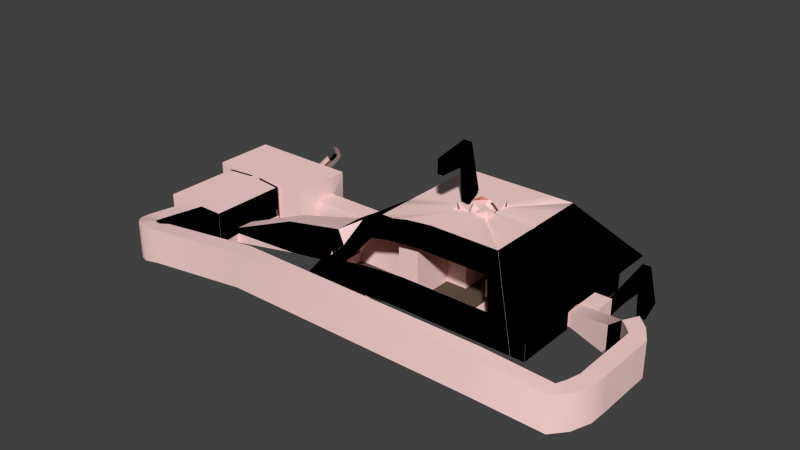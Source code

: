 # Source: BoxMap_Model_1.blend  (saved by Blender 2.72.0; exported with 4.5.12 LTS)
import bpy
from mathutils import Matrix  # noqa: F401  (used for matrix-valued properties, if any)

bpy.ops.wm.read_factory_settings(use_empty=True)
scene = bpy.context.scene
scene.name = 'Scene'

# ---- collections
col_collection_1 = bpy.data.collections.new('Collection 1'); scene.collection.children.link(col_collection_1)

# ---- materials (node trees are filled in below, after node groups)
mat_hole = bpy.data.materials.new('Hole')
mat_hole.alpha_threshold = 0.0
mat_hole.use_transparent_shadow = False
mat_hole.diffuse_color = (0.0, 0.0, 0.0, 1.0)
mat_hole.roughness = 0.5
mat_floor = bpy.data.materials.new('Floor')
mat_floor.alpha_threshold = 0.0
mat_floor.use_transparent_shadow = False
mat_floor.diffuse_color = (0.1282, 0.08694, 0.05882, 1.0)
mat_floor.roughness = 0.5
mat_column = bpy.data.materials.new('Column')
mat_column.alpha_threshold = 0.0
mat_column.use_transparent_shadow = False
mat_column.diffuse_color = (0.5173, 0.01933, 0.01724, 1.0)
mat_column.roughness = 0.5
mat_background = bpy.data.materials.new('Background')
mat_background.alpha_threshold = 0.0
mat_background.use_transparent_shadow = False
mat_background.diffuse_color = (1.0, 0.6961, 0.6729, 1.0)
mat_background.roughness = 0.5

# ---- material node trees

# ---- world
world_world = bpy.data.worlds.new('World'); scene.world = world_world
world_world.color = (0.05088, 0.05088, 0.05088)
world_world.use_sun_shadow = False
world_world.sun_shadow_jitter_overblur = 0.0
world_world.cycles.sampling_method = 'MANUAL'
world_world.cycles.sample_map_resolution = 256

# ---- meshes
me_plane = bpy.data.meshes.new('Plane')
me_plane.from_pydata([(-25.0, -27.41, 4.0), (25.0, -25.0, 4.0), (-25.0, 25.0, 4.0), (25.0, 25.0, 4.0), (-25.0, 20.0, 4.0), (-25.0, 15.0, 4.0), (-25.0, 10.0, 4.0), (-25.0, 5.0, 4.0), (-25.0, 0.0, 4.125), (-25.0, -5.0, 4.125), (-25.0, -10.0, 4.125), (-21.88, -13.74, 4.72), (-21.88, -20.35, 4.72), (-20.0, -27.41, 4.0), (-15.0, -26.12, 4.0), (-10.0, -25.53, 4.0), (-5.0, -25.0, 4.0), (0.0, -25.0, 4.0), (5.0, -25.0, 4.0), (10.0, -25.0, 4.0), (15.0, -25.0, 4.0), (20.0, -25.0, 4.0), (25.0, -20.0, 4.0), (25.0, -15.0, 4.0), (25.0, -10.0, 4.0), (25.0, -5.0, 4.0), (25.0, 0.0, 4.0), (25.0, 5.0, 4.0), (25.0, 10.0, 4.0), (25.0, 15.0, 4.0), (25.0, 20.0, 4.0), (20.0, 25.0, 4.0), (15.0, 25.0, 4.0), (10.0, 25.0, 4.0), (5.0, 25.0, 4.0), (0.0, 25.0, 4.0), (-5.0, 25.0, 4.0), (-10.0, 25.0, 4.0), (-15.0, 25.0, 4.0), (-20.0, 25.0, 4.0), (-21.17, -8.487, 8.453), (-21.16, -4.253, 8.453), (-21.16, -0.01823, 8.453), (-15.0, -10.0, 11.02), (-15.0, -5.0, 11.02), (-15.0, 0.0, 11.02), (-10.0, -20.0, 4.0), (-10.0, -15.0, 11.02), (-10.0, -10.0, 11.02), (-10.0, -5.0, 11.02), (-10.0, 0.0, 11.02), (-5.0, -20.0, 4.0), (-5.0, -15.0, 11.02), (-5.0, -10.0, 11.02), (-5.0, -5.0, 11.02), (-5.0, 0.0, 11.02), (-4.888, 3.786, 11.02), (-5.0, 10.0, 4.0), (-5.0, 15.0, 4.0), (-5.0, 20.0, 4.0), (0.0, -20.0, 4.0), (0.0, -5.0, 11.02), (0.0, 0.0, 11.02), (-0.1497, 3.786, 11.02), (0.0, 10.0, 4.0), (0.0, 15.0, 4.0), (0.0, 20.0, 4.0), (5.0, -20.0, 4.0), (5.0, -5.0, 4.0), (5.0, 0.0, 4.0), (5.0, 5.0, 4.0), (5.0, 10.0, 4.0), (5.0, 15.0, 4.0), (5.0, 20.0, 4.0), (10.0, -20.0, 4.0), (10.0, -15.0, 4.0), (10.0, -10.0, 4.0), (10.0, -5.0, 4.0), (10.0, 0.0, 4.0), (10.0, 5.0, 4.0), (10.0, 10.0, 4.0), (10.0, 15.0, 4.0), (10.0, 20.0, 4.0), (15.0, -20.0, 4.0), (15.0, -15.0, 4.0), (15.0, -10.0, 4.0), (15.0, -5.0, 4.0), (14.94, -0.05736, 3.987), (15.0, 15.0, 4.0), (15.0, 20.0, 4.0), (20.0, -20.0, 4.0), (20.0, -5.0, 4.0), (20.0, 0.0, 4.0), (20.0, 15.0, 4.0), (20.0, 20.0, 4.0), (-25.0, -25.0, 0.0), (-25.0, 25.0, 0.0), (-25.0, 20.0, 0.0), (-25.0, 15.0, 0.0), (-25.0, 10.0, 0.0), (-25.0, 5.0, 0.0), (-25.0, 0.0, 0.0), (-25.0, -10.0, 0.0), (-25.0, -15.0, 0.0), (-25.0, -20.0, 0.0), (-20.0, -25.0, 0.0), (-15.0, -25.0, 0.0), (-10.0, -25.0, 0.0), (25.0, -20.0, 0.0), (25.0, -15.0, 0.0), (25.0, -10.0, 0.0), (25.0, -5.0, 0.0), (25.0, 0.0, 0.0), (25.0, 5.0, 0.0), (25.0, 10.0, 0.0), (25.0, 15.0, 0.0), (20.0, 25.0, 0.0), (15.0, 25.0, 0.0), (10.0, 25.0, 0.0), (5.0, 25.0, 0.0), (0.0, 25.0, 0.0), (-5.0, 25.0, 0.0), (-10.0, 25.0, 0.0), (-15.0, 25.0, 0.0), (-20.0, 25.0, 0.0), (-20.0, -10.0, 0.0), (-20.0, 0.0, 0.0), (-15.0, -10.0, 0.0), (-15.0, 0.0, 0.0), (-10.0, -20.0, 0.0), (-10.0, -15.0, 0.0), (-10.0, -10.0, 0.0), (-10.0, 0.0, 0.0), (-5.0, -20.0, 0.0), (-5.0, -15.0, 0.0), (-5.0, -10.0, 0.0), (-5.0, -5.0, 0.0), (-5.0, 0.0, 0.0), (-4.888, 3.786, 0.0), (-5.0, 10.0, 0.0), (-5.0, 15.0, 0.0), (-5.0, 20.0, 0.0), (0.0, -20.0, 0.0), (0.0, -5.0, 0.0), (0.0, 0.0, 0.0), (-0.1497, 3.786, 0.0), (0.0, 10.0, 0.0), (0.0, 15.0, 0.0), (0.0, 20.0, 0.0), (5.0, -20.0, 0.0), (5.0, -5.0, 0.0), (5.0, 0.0, 0.0), (5.0, 5.0, 0.0), (5.0, 10.0, 0.0), (5.0, 15.0, 0.0), (5.0, 20.0, 0.0), (10.0, -20.0, 0.0), (10.0, -15.0, 0.0), (10.0, -10.0, 0.0), (10.0, -5.0, 0.0), (10.0, 0.0, 0.0), (10.0, 5.0, 0.0), (10.0, 10.0, 0.0), (10.0, 15.0, 0.0), (10.0, 20.0, 0.0), (15.0, -20.0, 0.0), (15.0, -15.0, 0.0), (15.0, -10.0, 0.0), (15.0, -5.0, 0.0), (14.98, -0.01735, 0.0), (15.0, 15.0, 0.0), (15.0, 20.0, 0.0), (20.0, -20.0, 0.0), (20.0, -5.0, 0.0), (20.0, 0.0, 0.0), (20.0, 15.0, 0.0), (20.0, 20.0, 0.0), (-25.07, -2.501, 3.991), (25.05, -2.501, 4.431), (-21.22, -2.136, 8.808), (-15.0, -2.5, 11.02), (-10.0, -2.5, 11.02), (-5.0, -2.5, 11.02), (0.0, -2.5, 11.02), (-0.009834, -2.501, 0.0), (20.0, 15.0, 2.0), (15.0, 25.0, 2.0), (-20.0, 25.0, 2.0), (15.0, -10.0, 2.0), (10.0, -5.0, 2.0), (25.0, -10.0, 2.0), (0.0, 10.0, 2.0), (20.0, 25.0, 2.0), (20.0, 20.0, 2.0), (-5.0, -20.0, 2.0), (-10.0, -20.0, 2.0), (15.0, -20.0, 2.0), (15.0, -15.0, 2.0), (-15.0, 25.0, 2.0), (5.0, 10.0, 2.0), (25.0, -15.0, 2.0), (15.0, 20.0, 2.0), (-25.0, -0.3308, 2.0), (-10.0, -25.0, 2.0), (15.0, 15.0, 2.0), (-10.0, 25.0, 2.0), (-5.0, 25.0, 2.0), (-25.0, 5.0, 2.0), (10.0, 20.0, 2.0), (5.0, 20.0, 2.0), (25.0, 15.0, 2.0), (10.0, -10.0, 2.0), (25.0, -5.0, 2.0), (-15.0, -25.0, 2.0), (-25.0, -10.0, 2.0), (5.0, 0.0, 2.0), (5.0, -5.0, 2.0), (28.99, 11.49, 3.695), (0.0, 20.0, 2.0), (-25.0, 10.0, 2.0), (10.0, -15.0, 2.0), (10.0, -20.0, 2.0), (25.0, 10.0, 2.0), (-20.0, -25.0, 2.0), (-25.0, -25.0, 2.0), (0.0, 25.0, 2.0), (15.0, -5.0, 2.0), (20.0, -5.0, 2.0), (-25.0, 15.0, 2.0), (-5.0, 20.0, 2.0), (25.0, 5.0, 2.0), (27.59, 11.49, 0.3481), (5.0, -20.0, 2.0), (0.0, -20.0, 2.0), (-25.0, -20.0, 2.0), (-25.0, -15.0, 2.0), (10.0, 0.0, 2.0), (10.0, 10.0, 2.0), (10.0, 15.0, 2.0), (5.0, 25.0, 2.0), (10.0, 25.0, 2.0), (5.0, 15.0, 2.0), (0.0, 15.0, 2.0), (-5.0, 15.0, 2.0), (-5.0, 10.0, 2.0), (-25.0, 20.0, 2.0), (-25.0, 25.0, 2.0), (5.0, 5.0, 2.0), (10.0, 5.0, 2.0), (25.0, -20.0, 2.0), (20.0, -20.0, 2.0), (-47.32, 5.0, 4.0), (-47.32, 0.0, 4.0), (-47.32, 5.0, -1.019), (-47.32, 0.0, -1.019), (-47.32, -0.3308, 2.0), (-47.32, 5.0, 2.0), (-61.8, 9.808, -2.0), (-61.01, -5.406, -2.0), (-61.01, -5.406, 2.0), (-61.01, -5.406, 7.737), (-60.62, 9.808, 7.737), (-60.62, 9.808, 2.0), (-48.49, 9.808, 7.737), (-48.49, -4.852, 7.737), (-48.49, 9.808, -2.0), (-48.49, -4.852, -2.0), (-48.49, -4.852, 2.0), (-48.49, 9.808, 2.0), (-75.11, 9.808, 7.737), (-75.11, -4.852, 7.737), (-75.11, 9.808, -2.0), (-75.11, -4.852, -2.0), (-75.11, -4.852, 2.0), (-75.11, 9.808, 2.0), (-63.71, -5.406, -2.0), (-63.71, -5.406, 7.737), (-63.39, 9.808, 2.0), (-63.39, 9.808, 7.737), (-63.71, -5.406, 2.0), (-64.35, 9.808, -2.0), (-54.53, -24.55, -2.0), (-54.53, -24.55, 2.0), (-54.53, -24.55, 7.737), (-70.19, -24.55, -2.0), (-70.19, -24.55, 7.737), (-70.19, -24.55, 2.0), (-70.19, -6.206, -2.0), (-70.19, -6.206, 2.0), (-70.19, -6.206, 7.737), (-54.53, -6.206, 2.0), (-54.53, -6.206, -2.0), (-54.53, -6.206, 7.737), (-70.19, -15.1, 2.0), (-70.19, -15.1, 7.737), (-55.03, -15.1, -2.0), (-54.53, -15.1, 7.737), (-70.19, -15.1, -2.0), (-54.53, -15.1, 2.0), (-70.19, -18.99, 2.0), (-70.19, -18.99, 7.737), (-55.03, -18.99, -2.0), (-54.53, -18.99, 7.737), (-70.19, -18.99, -2.0), (-54.53, -18.99, 2.0), (-37.15, -15.1, 1.512), (-37.65, -15.1, 9.14), (-37.15, -18.99, 1.512), (-37.65, -18.99, 9.14), (-62.65, -4.852, 7.737), (-21.88, -13.74, 12.98), (-21.87, -20.34, 12.98), (-13.49, -15.95, 17.39), (13.49, -13.54, 17.39), (-13.49, 13.43, 17.39), (13.49, 13.43, 17.39), (-13.49, 10.74, 17.39), (-13.49, 8.039, 17.39), (-13.49, 5.341, 17.39), (-13.49, 2.643, 17.39), (-13.49, -0.05481, 17.39), (-13.49, -2.753, 17.39), (-13.49, -5.451, 17.39), (-13.49, -8.148, 17.39), (-13.49, -10.85, 17.39), (-10.79, -15.95, 17.39), (-8.094, -14.66, 17.39), (-5.396, -14.07, 17.39), (-2.698, -13.54, 17.39), (0.0, -13.54, 17.39), (2.698, -13.54, 17.39), (5.396, -13.54, 17.39), (8.094, -13.54, 17.39), (10.79, -13.54, 17.39), (13.49, -10.85, 17.39), (13.49, -8.148, 17.39), (13.49, -5.451, 17.39), (13.49, -2.753, 17.39), (13.49, -0.05481, 17.39), (13.49, 2.643, 17.39), (13.49, 5.341, 17.39), (13.49, 8.039, 17.39), (13.49, 10.74, 17.39), (10.79, 13.43, 17.39), (8.094, 13.43, 17.39), (5.396, 13.43, 17.39), (2.698, 13.43, 17.39), (0.0, 13.43, 17.39), (-2.698, 13.43, 17.39), (-5.396, 13.43, 17.39), (-8.094, 13.43, 17.39), (-10.79, 13.43, 17.39), (-13.49, -1.404, 17.39), (13.51, -1.402, 17.29), (-3.669, -3.771, 15.93), (3.669, -3.771, 15.93), (-3.669, 3.568, 15.93), (3.669, 3.568, 15.93), (-3.669, 2.834, 17.4), (-3.669, 2.1, 17.4), (-3.669, 1.366, 17.4), (-3.669, 0.6322, 17.4), (-3.669, -0.1016, 17.4), (-3.669, -0.8789, 17.4), (-3.669, -1.569, 17.4), (-3.669, -2.303, 17.4), (-3.669, -3.037, 17.4), (-2.935, -3.771, 17.4), (-2.201, -3.771, 17.4), (-1.468, -3.771, 17.4), (-0.7338, -3.771, 17.4), (0.0, -3.771, 17.4), (0.7338, -3.771, 17.4), (1.468, -3.771, 17.4), (2.201, -3.771, 17.4), (2.935, -3.771, 17.4), (3.669, -3.037, 17.4), (3.669, -2.303, 17.4), (3.669, -1.569, 17.4), (3.669, -0.8354, 17.4), (3.669, -0.1016, 17.4), (3.669, 0.6322, 17.4), (3.669, 1.366, 17.4), (3.669, 2.1, 17.4), (3.669, 2.834, 17.4), (2.935, 3.568, 17.4), (2.201, 3.568, 17.4), (1.468, 3.568, 17.4), (0.7338, 3.568, 17.4), (0.0, 3.568, 17.4), (-0.7338, 3.568, 17.4), (-1.468, 3.568, 17.4), (-2.201, 3.568, 17.4), (-2.935, 3.568, 17.4), (-3.669, -0.4685, 17.4), (3.668, -0.4648, 17.3), (-19.23, -0.02741, 10.69), (-19.24, 3.822, 10.69), (19.24, -3.876, 10.69), (19.24, -7.725, 10.69), (11.55, 19.22, 10.69), (15.4, 19.22, 10.69), (-15.4, 19.22, 10.69), (-11.55, 19.22, 10.69), (19.24, -15.42, 10.69), (19.24, -19.27, 10.69), (-19.24, 11.52, 10.69), (-19.24, 15.37, 10.69), (19.24, 11.52, 10.69), (19.24, 7.67, 10.69), (-3.849, 19.22, 10.69), (0.0, 19.22, 10.69), (19.24, 19.22, 10.69), (19.24, 15.37, 10.69), (19.24, -0.02741, 10.69), (19.28, -1.952, 11.01), (-19.23, -3.876, 10.69), (-19.23, -1.952, 11.13), (7.698, 19.22, 10.69), (-19.24, 7.67, 10.69), (19.24, -11.57, 10.69), (-15.4, -21.68, 10.69), (-19.23, -21.67, 10.69), (-7.698, 19.22, 10.69), (-19.24, 19.22, 10.69), (-19.24, -7.725, 10.69), (19.24, 3.822, 10.69), (-62.31, 9.808, 7.737), (3.849, 19.22, 10.69), (15.4, -19.27, 10.69), (-62.31, 9.808, 2.0), (-64.07, -24.55, -2.0), (-64.07, -24.55, 7.737), (-64.07, -24.55, 2.0), (-64.07, -5.652, 7.737), (-63.71, -6.026, -2.0), (-64.07, -15.1, 7.737), (-64.07, -18.99, 7.737), (-62.01, -4.852, 7.737), (-61.64, 9.808, 2.0), (-60.31, -24.55, -2.0), (-60.31, -24.55, 7.737), (-61.01, -6.026, -2.0), (-61.64, 9.808, 7.737), (-60.31, -24.55, 2.0), (-60.31, -5.652, 7.737), (-60.31, -15.1, 7.737), (-60.31, -18.99, 7.737), (-64.07, -36.21, 0.9606), (-64.07, -36.21, 9.07), (-64.07, -36.21, 4.849), (-60.31, -36.21, 0.9778), (-60.31, -36.21, 9.07), (-60.31, -36.21, 4.849), (-63.63, -38.58, 1.257), (-63.63, -38.58, 9.366), (-63.63, -38.58, 5.146), (-59.94, -37.85, 1.274), (-59.94, -37.85, 9.366), (-59.94, -37.85, 5.146), (-61.81, -40.62, 2.108), (-61.81, -40.62, 10.22), (-61.81, -40.62, 5.997), (-58.52, -38.79, 2.125), (-58.52, -38.79, 10.22), (-58.52, -38.79, 5.997), (-59.6, -42.47, 2.474), (-59.6, -42.47, 10.58), (-59.6, -42.47, 6.363), (-57.26, -39.53, 2.491), (-57.26, -39.53, 10.58), (-57.26, -39.53, 6.363), (-16.92, 3.346, 13.39), (16.92, -6.808, 13.39), (-10.15, -18.08, 13.39), (13.54, 16.89, 13.39), (-10.15, 16.89, 13.39), (16.92, -16.96, 13.39), (-16.92, 13.5, 13.39), (16.92, 6.731, 13.39), (0.0, 16.89, 13.39), (16.92, 13.5, 13.39), (3.385, -16.96, 13.39), (16.96, -1.73, 13.66), (-16.91, -1.731, 13.77), (-16.91, -19.36, 13.39), (-16.91, -0.03845, 13.39), (16.92, -3.423, 13.39), (-6.77, -17.49, 13.39), (10.15, 16.89, 13.39), (-13.54, 16.89, 13.39), (16.92, -13.58, 13.39), (-16.92, 10.12, 13.39), (16.92, 10.12, 13.39), (-3.385, 16.89, 13.39), (16.92, 16.89, 13.39), (6.77, -16.96, 13.39), (16.92, -0.03845, 13.39), (-16.91, -3.423, 13.39), (6.77, 16.89, 13.39), (-3.385, -16.96, 13.39), (-16.92, 6.731, 13.39), (16.92, -10.19, 13.39), (-13.54, -19.37, 13.39), (-6.77, 16.89, 13.39), (-16.92, 16.89, 13.39), (10.15, -16.96, 13.39), (-16.92, -6.808, 13.39), (16.92, 3.346, 13.39), (0.0, -16.96, 13.39), (3.385, 16.89, 13.39), (13.54, -16.96, 13.39), (-18.5, -11.49, 14.76), (-18.49, -16.51, 14.76), (15.0, 25.0, 1.33), (-20.0, 25.0, 1.33), (25.0, -10.0, 1.33), (20.0, 25.0, 1.33), (-5.0, -20.0, 1.33), (15.0, -20.0, 1.33), (-15.0, 25.0, 1.33), (5.0, 10.0, 1.33), (25.0, -15.0, 1.33), (-25.0, -0.22, 1.33), (-10.0, -25.0, 1.33), (-10.0, 25.0, 1.33), (-25.0, 5.0, 1.33), (10.0, 20.0, 1.33), (25.0, 15.0, 1.33), (10.0, -10.0, 1.33), (-15.0, -25.0, 1.33), (-25.0, -10.0, 1.33), (5.0, 0.0, 1.33), (27.59, 11.21, 0.3481), (0.0, 20.0, 1.33), (-25.0, 10.0, 1.33), (10.0, -15.0, 1.33), (25.0, 10.0, 1.33), (-20.0, -25.0, 1.33), (0.0, 25.0, 1.33), (15.0, -5.0, 1.33), (-25.0, 15.0, 1.33), (-5.0, 20.0, 1.33), (25.0, 5.0, 1.33), (5.0, -20.0, 1.33), (-25.0, -20.0, 1.33), (10.0, 10.0, 1.33), (5.0, 25.0, 1.33), (5.0, 15.0, 1.33), (-5.0, 15.0, 1.33), (-25.0, 20.0, 1.33), (5.0, 5.0, 1.33), (25.0, -20.0, 1.33), (20.0, 15.0, 1.33), (15.0, -10.0, 1.33), (10.0, -5.0, 1.33), (0.0, 10.0, 1.33), (20.0, 20.0, 1.33), (-10.0, -20.0, 1.33), (15.0, -15.0, 1.33), (15.0, 20.0, 1.33), (15.0, 15.0, 1.33), (-5.0, 25.0, 1.33), (5.0, 20.0, 1.33), (25.0, -5.0, 1.33), (5.0, -5.0, 1.33), (10.0, -20.0, 1.33), (-25.0, -25.0, 1.33), (20.0, -5.0, 1.33), (28.99, 11.21, 3.695), (0.0, -20.0, 1.33), (-25.0, -15.0, 1.33), (10.0, 0.0, 1.33), (10.0, 15.0, 1.33), (10.0, 25.0, 1.33), (0.0, 15.0, 1.33), (-5.0, 10.0, 1.33), (-25.0, 25.0, 1.33), (10.0, 5.0, 1.33), (20.0, -20.0, 1.33), (-47.32, -0.22, 0.989), (-47.32, 5.0, 0.989), (-48.49, -4.852, 0.4202), (-48.49, 9.808, 0.4202), (-75.11, -4.852, 0.07885), (-75.11, 9.808, 0.07885), (-61.02, 9.808, 0.2495), (-61.01, -5.406, 0.2495), (-63.71, 9.808, 0.2169), (-63.71, -5.406, 0.2169), (-54.53, -24.55, 0.2495), (-70.19, -24.55, 0.2169), (-70.19, -6.206, 0.2169), (-54.53, -6.206, 0.2495), (-70.19, -15.1, 0.2169), (-54.7, -15.1, 0.4823), (-70.19, -18.99, 0.2169), (-54.7, -18.99, 0.4823), (-37.48, -15.1, 6.586), (-37.48, -18.99, 6.586), (-25.01, -27.41, 4.0), (21.17, -4.253, 8.453), (-8.469, -21.72, 8.453), (12.7, 21.15, 8.453), (-16.94, 21.15, 8.453), (21.17, -16.96, 8.453), (-21.17, 12.68, 8.453), (21.17, 12.68, 8.453), (-4.234, 21.15, 8.453), (21.17, 21.15, 8.453), (8.469, -21.19, 8.453), (21.17, -0.01823, 8.453), (-25.01, 20.0, 4.0), (8.469, 21.15, 8.453), (-4.234, -21.19, 8.453), (-21.17, 8.45, 8.453), (21.17, -12.72, 8.453), (-16.94, -23.6, 8.453), (-8.469, 21.15, 8.453), (-21.17, 21.15, 8.453), (12.7, -21.19, 8.453), (-25.01, 15.0, 4.0), (21.17, 4.216, 8.453), (0.0, -21.19, 8.453), (4.234, 21.15, 8.453), (16.94, -21.19, 8.453), (-21.17, 4.216, 8.453), (21.17, -8.487, 8.453), (-12.7, -22.31, 8.453), (16.94, 21.15, 8.453), (-12.7, 21.15, 8.453), (21.17, -21.19, 8.453), (-21.17, 16.92, 8.453), (21.17, 8.45, 8.453), (0.0, 21.15, 8.453), (21.17, 16.92, 8.453), (4.234, -21.19, 8.453), (21.21, -2.136, 8.808), (-25.01, 25.0, 4.0), (-21.17, -23.6, 8.453), (-21.88, -13.74, 10.22), (-21.88, -20.35, 10.22), (-64.07, -24.55, 0.2296), (-61.8, 21.91, 2.356), (-60.31, -24.55, 0.2375), (-64.07, -36.21, 3.547), (-60.31, -36.21, 3.553), (-63.63, -38.58, 3.844), (-59.94, -37.85, 3.85), (-61.81, -40.62, 4.694), (-58.52, -38.79, 4.7), (-59.6, -42.47, 5.061), (-57.26, -39.53, 5.066), (-57.59, -43.1, 2.534), (-57.59, -43.1, 10.64), (-57.59, -43.1, 6.423), (-56.09, -39.65, 2.551), (-56.09, -39.65, 10.64), (-56.09, -39.65, 6.423), (-57.59, -43.1, 5.121), (-56.09, -39.65, 5.127), (-54.44, -42.67, 2.939), (-54.44, -42.67, 11.05), (-54.44, -42.67, 6.828), (-53.75, -38.97, 2.956), (-53.75, -38.97, 11.05), (-53.75, -38.97, 5.645), (-54.44, -42.67, 5.526), (-53.75, -38.97, 3.8), (-28.95, -42.67, 6.334), (-28.95, -42.67, 14.44), (-28.95, -42.67, 10.22), (-28.26, -38.97, 6.352), (-28.26, -38.97, 14.44), (-28.26, -38.97, 9.04), (-28.95, -42.67, 8.921), (-28.26, -38.97, 7.195), (27.34, -42.67, 6.334), (27.34, -42.67, 14.44), (27.34, -42.67, 10.22), (28.03, -38.97, 6.352), (28.03, -38.97, 14.44), (28.03, -38.97, 9.04), (27.34, -42.67, 8.921), (28.03, -38.97, 7.195), (40.77, -36.92, 0.9992), (40.77, -36.92, 9.108), (40.77, -36.92, 4.888), (39.81, -33.28, 1.016), (39.81, -33.28, 9.108), (39.81, -33.28, 4.888), (40.77, -36.92, 3.586), (39.81, -33.28, 3.592), (43.63, -33.87, 1.158), (43.63, -33.87, 9.267), (43.63, -33.87, 5.047), (40.82, -31.36, 1.175), (40.82, -31.36, 9.267), (40.82, -31.36, 5.047), (43.63, -33.87, 3.745), (40.82, -31.36, 3.75), (45.55, -30.0, 1.638), (45.55, -30.0, 9.747), (45.55, -30.0, 5.527), (41.96, -28.87, 1.655), (41.96, -28.87, 9.747), (41.96, -28.87, 5.527), (45.55, -30.0, 4.225), (41.96, -28.87, 4.231), (45.76, -26.26, 1.774), (45.76, -26.26, 9.883), (45.76, -26.26, 5.663), (42.0, -26.09, 1.791), (42.0, -26.09, 9.883), (42.0, -26.09, 5.663), (45.76, -26.26, 4.361), (42.0, -26.09, 4.367), (45.76, -12.65, 1.774), (45.76, -12.65, 9.883), (45.76, -12.65, 5.663), (42.0, -12.48, 1.791), (42.0, -12.48, 9.883), (42.0, -12.48, 5.663), (45.76, -12.65, 4.361), (42.0, -12.48, 4.367), (43.58, -8.99, 1.774), (43.58, -8.99, 9.883), (43.58, -8.99, 5.663), (40.18, -10.61, 1.791), (40.18, -10.61, 9.883), (40.18, -10.61, 5.663), (43.58, -8.99, 4.361), (40.18, -10.61, 4.367), (40.68, -6.11, 1.774), (40.68, -6.11, 9.883), (40.68, -6.11, 5.663), (38.88, -9.416, 1.791), (38.88, -9.416, 9.883), (38.88, -9.416, 5.663), (40.68, -6.11, 4.361), (38.88, -9.416, 4.367), (37.64, -5.541, 0.5802), (37.64, -5.541, 7.312), (37.64, -5.541, 3.809), (35.84, -8.848, 0.5945), (35.84, -8.848, 7.312), (35.84, -8.848, 3.809), (37.64, -5.541, 2.728), (35.84, -8.848, 2.732), (-61.01, -6.026, 2.0), (-61.01, -6.026, 7.737), (-63.71, -6.026, 7.737), (-63.71, -6.026, 2.0), (-70.19, -6.826, -2.0), (-70.19, -6.826, 2.0), (-70.19, -6.826, 7.737), (-54.53, -6.826, 2.0), (-54.53, -6.826, 7.737), (-61.01, -6.026, 0.2495), (-63.71, -6.026, 0.2169), (-70.19, -6.826, 0.2169), (-54.53, -6.826, 0.2495), (-63.6, -5.716, 7.737), (-63.6, -5.716, 2.0), (-70.19, -6.516, -0.7601), (-63.6, -5.716, -1.732), (-70.19, -6.516, 7.737), (-63.6, -5.716, 0.2169), (-70.19, -6.516, 0.2169), (-70.19, -6.516, 2.0), (-54.53, -6.516, -0.7379), (-61.12, -5.716, -2.0), (-61.12, -5.716, 7.737), (-61.12, -5.716, 2.0), (-54.53, -6.516, 2.0), (-54.53, -6.516, 7.737), (-61.12, -5.716, 0.2495), (-54.53, -6.516, 0.2495), (-54.52, -24.55, -0.0009618), (-54.52, -24.55, 2.0), (-54.52, -24.55, 7.737), (-54.52, -6.206, 2.0), (-54.52, -6.206, 7.737), (-54.52, -15.1, 7.737), (-54.52, -15.1, 2.0), (-54.52, -18.99, 7.737), (-54.52, -18.99, 2.0), (-60.3, -24.55, -0.0009723), (-60.3, -24.55, 7.737), (-60.3, -24.55, 2.0), (-60.3, -36.21, 0.9778), (-60.3, -36.21, 9.07), (-60.3, -36.21, 4.849), (-59.93, -37.85, 1.274), (-59.93, -37.85, 9.366), (-59.93, -37.85, 5.146), (-54.52, -24.55, 0.2495), (-54.52, -6.206, 0.2495), (-54.69, -15.1, 0.4823), (-54.69, -18.99, 0.4823), (-60.3, -24.55, 0.2375), (-60.3, -36.21, 3.553), (-59.93, -37.85, 3.85), (-25.0, -27.42, 4.0), (25.0, -25.01, 4.0), (-21.88, -20.36, 4.72), (-20.0, -27.42, 4.0), (-15.0, -26.13, 4.0), (-10.0, -25.54, 4.0), (-5.0, -25.01, 4.0), (0.0, -25.01, 4.0), (5.0, -25.01, 4.0), (10.0, -25.01, 4.0), (15.0, -25.01, 4.0), (20.0, -25.01, 4.0), (25.0, -20.01, 4.0), (-10.0, -20.01, 4.0), (-5.0, -20.01, 4.0), (0.0, -20.01, 4.0), (5.0, -20.01, 4.0), (10.0, -20.01, 4.0), (10.0, -10.01, 4.0), (15.0, -20.01, 4.0), (15.0, -10.01, 4.0), (20.0, -20.01, 4.0), (-25.0, -25.01, 0.0), (-20.0, -25.01, 0.0), (-15.0, -25.01, 0.0), (-10.0, -25.01, 0.0), (25.0, -20.01, 0.0), (-10.0, -20.01, 0.0), (-5.0, -20.01, 0.0), (0.0, -20.01, 0.0), (5.0, -20.01, 0.0), (10.0, -20.01, 0.0), (10.0, -10.01, 0.0), (15.0, -20.01, 0.0), (15.0, -10.01, 0.0), (20.0, -20.01, 0.0), (15.0, -10.01, 2.0), (-5.0, -20.01, 2.0), (-10.0, -20.01, 2.0), (15.0, -20.01, 2.0), (-10.0, -25.01, 2.0), (10.0, -10.01, 2.0), (-15.0, -25.01, 2.0), (10.0, -20.01, 2.0), (-20.0, -25.01, 2.0), (-25.0, -25.01, 2.0), (5.0, -20.01, 2.0), (0.0, -20.01, 2.0), (25.0, -20.01, 2.0), (20.0, -20.01, 2.0), (-54.53, -24.56, -0.0009623), (-54.53, -24.56, 2.0), (-54.53, -24.56, 7.737), (-54.53, -19.0, 2.0), (-37.15, -19.0, 1.512), (-37.65, -19.0, 9.14), (-21.88, -20.36, 12.98), (-13.49, -15.96, 17.39), (13.49, -13.55, 17.39), (-10.79, -15.96, 17.39), (-8.094, -14.67, 17.39), (-5.396, -14.08, 17.39), (-2.698, -13.55, 17.39), (0.0, -13.55, 17.39), (2.698, -13.55, 17.39), (5.396, -13.55, 17.39), (8.094, -13.55, 17.39), (10.79, -13.55, 17.39), (19.24, -19.28, 10.69), (-15.4, -21.69, 10.69), (-19.24, -21.69, 10.69), (15.4, -19.28, 10.69), (-60.31, -24.56, -0.0009732), (-60.31, -24.56, 7.737), (-60.31, -24.56, 2.0), (-10.15, -18.09, 13.39), (16.92, -16.97, 13.39), (3.385, -16.97, 13.39), (-16.92, -19.38, 13.39), (-6.77, -17.5, 13.39), (6.77, -16.97, 13.39), (-3.385, -16.97, 13.39), (-13.54, -19.38, 13.39), (10.15, -16.97, 13.39), (0.0, -16.97, 13.39), (13.54, -16.97, 13.39), (-5.0, -20.01, 1.33), (15.0, -20.01, 1.33), (-10.0, -25.01, 1.33), (10.0, -10.01, 1.33), (-15.0, -25.01, 1.33), (-20.0, -25.01, 1.33), (5.0, -20.01, 1.33), (25.0, -20.01, 1.33), (15.0, -10.01, 1.33), (-10.0, -20.01, 1.33), (10.0, -20.01, 1.33), (-25.0, -25.01, 1.33), (0.0, -20.01, 1.33), (20.0, -20.01, 1.33), (-54.53, -24.56, 0.2495), (-54.7, -19.0, 0.4823), (-37.48, -19.0, 6.586), (-8.469, -21.73, 8.453), (8.469, -21.2, 8.453), (-4.234, -21.2, 8.453), (-16.94, -23.61, 8.453), (12.7, -21.2, 8.453), (0.0, -21.2, 8.453), (16.94, -21.2, 8.453), (-12.7, -22.32, 8.453), (21.17, -21.2, 8.453), (4.234, -21.2, 8.453), (-21.17, -23.61, 8.453), (-21.88, -20.36, 10.22), (-60.31, -24.56, 0.2375), (38.88, -9.426, 1.791), (38.88, -9.426, 9.883), (38.88, -9.426, 5.663), (38.88, -9.426, 4.367), (35.84, -8.858, 0.5945), (35.84, -8.858, 7.312), (35.84, -8.858, 3.809), (35.84, -8.858, 2.732), (-59.93, -37.84, 1.274), (-59.93, -37.84, 9.366), (-59.93, -37.84, 5.146), (-58.51, -38.78, 2.125), (-58.51, -38.78, 10.22), (-58.51, -38.78, 5.997), (-57.25, -39.52, 2.491), (-57.25, -39.52, 10.58), (-57.25, -39.52, 6.363), (-59.93, -37.84, 3.85), (-58.51, -38.78, 4.7), (-57.25, -39.52, 5.066), (-56.08, -39.64, 2.551), (-56.08, -39.64, 10.64), (-56.08, -39.64, 6.423), (-56.08, -39.64, 5.127), (-53.74, -38.96, 2.956), (-53.74, -38.96, 11.05), (-53.74, -38.96, 5.645), (-53.74, -38.96, 3.8), (-53.75, -38.96, 2.956), (-53.75, -38.96, 11.05), (-53.75, -38.96, 5.645), (-53.75, -38.96, 3.8), (-28.26, -38.96, 6.352), (-28.26, -38.96, 14.44), (-28.26, -38.96, 9.04), (-28.26, -38.96, 7.195), (28.03, -38.96, 6.352), (28.03, -38.96, 14.44), (28.03, -38.96, 9.04), (28.03, -38.96, 7.195), (39.81, -33.27, 1.016), (39.81, -33.27, 9.108), (39.81, -33.27, 4.888), (39.81, -33.27, 3.592), (25.01, -25.0, 4.0), (25.01, 25.0, 4.0), (25.01, -20.0, 4.0), (25.01, -15.0, 4.0), (25.01, -10.0, 4.0), (25.01, -5.0, 4.0), (25.01, 0.0, 4.0), (25.01, 5.0, 4.0), (25.01, 10.0, 4.0), (25.01, 15.0, 4.0), (25.01, 20.0, 4.0), (25.01, -20.0, 0.0), (25.01, -15.0, 0.0), (25.01, -10.0, 0.0), (25.01, -5.0, 0.0), (25.01, 5.0, 0.0), (25.01, 10.0, 0.0), (25.01, 15.0, 0.0), (25.06, -2.501, 4.431), (25.01, -10.0, 2.0), (25.01, -15.0, 2.0), (25.01, 15.0, 2.0), (25.01, -5.0, 2.0), (25.01, 10.0, 2.0), (25.01, 5.0, 2.0), (25.01, -20.0, 2.0), (13.5, -13.54, 17.39), (13.5, 13.43, 17.39), (13.5, -10.85, 17.39), (13.5, -8.148, 17.39), (13.5, -5.451, 17.39), (13.5, -2.753, 17.39), (13.5, -0.05481, 17.39), (13.5, 2.643, 17.39), (13.5, 5.341, 17.39), (13.5, 8.039, 17.39), (13.5, 10.74, 17.39), (13.52, -1.402, 17.29), (19.25, -3.876, 10.69), (19.25, -7.725, 10.69), (19.25, -15.42, 10.69), (19.25, -19.27, 10.69), (19.25, 11.52, 10.69), (19.25, 7.67, 10.69), (19.25, 19.22, 10.69), (19.25, 15.37, 10.69), (19.25, -0.02741, 10.69), (19.29, -1.952, 11.01), (19.25, -11.57, 10.69), (19.25, 3.822, 10.69), (16.93, -6.808, 13.39), (16.93, -16.96, 13.39), (16.93, 6.731, 13.39), (16.93, 13.5, 13.39), (16.97, -1.73, 13.66), (16.93, -3.423, 13.39), (16.93, -13.58, 13.39), (16.93, 10.12, 13.39), (16.93, 16.89, 13.39), (16.93, -0.03845, 13.39), (16.93, -10.19, 13.39), (16.93, 3.346, 13.39), (25.01, -10.0, 1.33), (25.01, -15.0, 1.33), (25.01, 15.0, 1.33), (25.01, 10.0, 1.33), (25.01, 5.0, 1.33), (25.01, -20.0, 1.33), (25.01, -5.0, 1.33), (21.18, -4.253, 8.453), (21.18, -16.96, 8.453), (21.18, 12.68, 8.453), (21.18, 21.15, 8.453), (21.18, -0.01823, 8.453), (21.18, -12.72, 8.453), (21.18, 4.216, 8.453), (21.18, -8.487, 8.453), (21.18, -21.19, 8.453), (21.18, 8.45, 8.453), (21.18, 16.92, 8.453), (21.22, -2.136, 8.808), (25.2, -0.6512, 0.3712), (25.2, -0.6512, 3.782), (25.2, -0.6512, 2.007), (25.16, -4.414, 0.3785), (25.16, -4.414, 3.782), (25.16, -4.414, 2.007), (25.2, -0.6512, 1.459), (25.16, -4.414, 1.462), (16.11, -0.6512, 0.3712), (16.11, -0.6512, 3.782), (16.11, -0.6512, 2.007), (16.07, -4.414, 0.3785), (16.07, -4.414, 3.782), (16.07, -4.414, 2.007), (16.11, -0.6512, 1.459), (16.07, -4.414, 1.462), (15.95, -0.7322, 0.3544), (15.95, -0.5493, 3.746), (15.21, -4.078, 0.5136), (14.96, -3.895, 3.898), (15.09, -3.99, 2.133), (15.13, -4.02, 1.591), (15.8, -0.8231, 0.3282), (15.75, -0.6293, 3.691), (14.98, -4.005, 0.5158), (14.66, -3.758, 3.887), (14.83, -3.887, 2.129), (14.88, -3.927, 1.589), (14.41, -3.683, 3.897), (15.52, -0.8666, 0.2419), (15.21, -0.6364, 3.694), (14.01, -3.754, 0.5064), (13.74, -3.456, 3.877), (13.88, -3.611, 2.119), (13.93, -3.659, 1.579), (13.25, -3.293, 1.964), (13.28, -3.348, 1.424), (15.28, -0.8455, 0.08336), (14.96, -0.568, 3.658), (-3.327, 4.029, 17.39), (13.03, -3.25, 0.2808), (12.85, -2.889, 3.652), (12.94, -3.077, 1.894), (-2.495, 4.029, 17.39), (12.97, -3.135, 1.354), (15.02, -0.7327, 0.01289), (14.9, -0.4957, 3.658), (-1.223, 1.121, 15.93), (12.15, -2.5, 0.1807), (12.08, -2.105, 3.552), (12.12, -2.311, 1.794), (1.223, 1.121, 15.93), (12.13, -2.375, 1.254), (-1.223, -1.325, 15.93), (1.223, -1.325, 15.93), (14.89, -0.4302, -0.05253), (14.85, -0.4268, 3.658), (-4.158, 3.198, 17.39), (11.56, -1.744, 0.0878), (11.58, -1.342, 3.459), (11.57, -1.552, 1.701), (-4.158, 4.029, 16.66), (11.57, -1.616, 1.161), (14.86, -0.2881, -0.08726), (14.86, -0.3862, 3.657), (11.28, -1.25, 0.03839), (11.36, -0.8564, 3.409), (11.32, -1.062, 1.651), (11.31, -1.125, 1.111), (4.158, -3.456, 17.39), (4.158, -4.287, 16.66), (-4.158, -2.624, 17.39), (-4.158, -1.792, 17.39), (4.158, 2.366, 17.39), (4.158, 1.534, 17.39), (-0.8317, 4.029, 17.39), (0.0, 4.029, 17.39), (1.663, -4.287, 17.39), (0.8317, -4.287, 17.39), (3.327, -4.287, 17.39), (4.158, -0.129, 17.39), (4.159, -0.5414, 17.29), (-4.158, -0.129, 17.39), (-4.158, 0.7027, 17.39), (-0.8317, -4.287, 17.39), (-1.663, -4.287, 17.39), (1.663, 4.029, 17.39), (2.495, 4.029, 17.39), (-4.158, -0.5449, 17.39), (-4.158, 2.366, 17.39), (4.158, -2.624, 17.39), (4.158, 3.198, 17.39), (-3.327, -4.87, 17.39), (-4.158, -4.87, 16.66), (-1.663, 4.029, 17.39), (4.158, 4.029, 16.66), (2.495, -4.287, 17.39), (-4.158, -0.9713, 17.39), (4.158, 0.7027, 17.39), (0.0, -4.287, 17.39), (0.8317, 4.029, 17.39), (4.158, -0.9607, 17.39), (-4.158, 1.534, 17.39), (4.158, -1.792, 17.39), (-2.495, -4.287, 17.39), (3.327, 4.029, 17.39), (-4.158, -3.456, 17.39), (3.669, -3.771, 18.95), (-3.669, -3.771, 18.95), (3.669, 3.568, 18.95), (-3.669, 3.568, 18.95), (-25.01, 10.0, 4.0), (-25.01, 5.0, 4.0), (-25.01, 0.0, 4.125), (-25.01, -10.0, 4.125), (-21.89, -13.74, 4.72), (-21.89, -20.35, 4.72), (1.223, 1.121, 18.95), (-1.223, 1.121, 18.95), (1.223, -1.325, 18.95), (-1.223, -1.325, 18.95), (-21.18, -8.487, 8.453), (-21.18, -4.253, 8.453), (-21.18, -0.01823, 8.453), (-25.01, -25.0, 0.0), (-25.01, -10.0, 0.0), (-25.01, -15.0, 0.0), (-25.01, -20.0, 0.0), (-21.24, -2.136, 8.808), (-25.01, -10.0, 2.0), (-25.01, -25.0, 2.0), (-25.01, -20.0, 2.0), (-25.01, -15.0, 2.0), (-21.89, -13.74, 12.98), (-21.89, -20.35, 12.98), (-13.5, -15.95, 17.39), (-13.5, 13.43, 17.39), (-13.5, 10.74, 17.39), (-13.5, 8.039, 17.39), (-13.5, 5.341, 17.39), (-13.5, 2.643, 17.39), (-13.5, -0.05481, 17.39), (-13.6, -2.753, 17.39), (-13.5, -5.451, 17.39), (-13.5, -8.148, 17.39), (-13.5, -10.85, 17.39), (-13.64, -1.402, 17.29), (-19.25, -0.02741, 10.69), (-19.25, 3.822, 10.69), (-19.25, 11.52, 10.69), (-19.25, 15.37, 10.69), (-19.35, -3.876, 10.69), (-19.41, -1.952, 11.01), (-19.25, 7.67, 10.69), (-19.25, -21.68, 10.69), (-19.25, 19.22, 10.69), (-19.25, -7.725, 10.69), (-16.93, 3.346, 13.39), (-16.93, 13.5, 13.39), (-17.18, -1.73, 13.66), (-16.93, -19.37, 13.39), (-16.93, -0.03845, 13.39), (-16.93, 10.12, 13.39), (-17.13, -3.423, 13.39), (-16.93, 6.731, 13.39), (-16.93, 16.89, 13.39), (-16.93, -6.808, 13.39), (-18.51, -11.49, 14.76), (-18.51, -16.52, 14.76), (-25.01, -10.0, 1.33), (-25.01, -20.0, 1.33), (-25.01, -25.0, 1.33), (-25.01, -15.0, 1.33), (-21.18, 12.68, 8.453), (-21.18, 8.45, 8.453), (-21.18, 21.15, 8.453), (-21.18, 4.216, 8.453), (-21.18, 16.92, 8.453), (-21.18, -23.6, 8.453), (-21.89, -13.74, 10.22), (-21.89, -20.35, 10.22), (-1.667, 5.0, 11.02), (-3.333, 5.0, 11.02), (-1.667, 5.0, 0.0), (-3.333, 5.0, 0.0), (0.0, 1.667, 11.02), (0.0, 3.333, 11.02), (0.0, 1.667, 0.0), (0.0, 3.333, 0.0), (-5.0, 1.667, 11.02), (-5.0, 3.333, 11.02), (-5.0, 1.667, 0.0), (-5.0, 3.333, 0.0), (-61.8, 21.91, 2.356), (-64.35, 21.91, 2.356), (-63.35, 21.91, 2.356), (-62.74, 21.91, 2.356), (-61.02, 20.61, 4.193), (-63.71, 20.63, 4.166), (-61.8, 23.68, 3.613), (-60.62, 21.37, 6.878), (-64.35, 21.91, 2.356), (-63.35, 21.91, 2.356), (-62.74, 21.91, 2.356), (-61.02, 20.61, 4.193), (-62.31, 21.37, 6.878), (-63.35, 23.68, 3.613), (-61.64, 21.37, 6.878), (-62.74, 23.68, 3.613), (-61.02, 22.38, 5.449), (-62.66, 22.39, 5.433), (-62.01, 22.39, 5.439), (-21.88, -13.74, 4.72), (-21.88, -20.35, 4.72), (-25.0, -25.0, 0.0), (-25.0, 25.0, 0.0), (-25.0, 20.0, 0.0), (-25.0, 15.0, 0.0), (-25.0, 10.0, 0.0), (-25.0, 5.0, 0.0), (-25.0, 0.0, 0.0), (-25.0, -10.0, 0.0), (-25.0, -15.0, 0.0), (-25.0, -20.0, 0.0), (-20.0, -25.0, 0.0), (-15.0, -25.0, 0.0), (-10.0, -25.0, 0.0), (25.0, -20.0, 0.0), (25.0, -15.0, 0.0), (25.0, -10.0, 0.0), (25.0, -5.0, 0.0), (25.0, 0.0, 0.0), (25.0, 5.0, 0.0), (25.0, 10.0, 0.0), (25.0, 15.0, 0.0), (20.0, 25.0, 0.0), (15.0, 25.0, 0.0), (10.0, 25.0, 0.0), (5.0, 25.0, 0.0), (0.0, 25.0, 0.0), (-5.0, 25.0, 0.0), (-10.0, 25.0, 0.0), (-15.0, 25.0, 0.0), (-20.0, 25.0, 0.0), (-20.0, -20.0, 0.0), (-20.0, -15.0, 0.0), (-20.0, -10.0, 0.0), (-20.0, 0.0, 0.0), (-20.0, 5.0, 0.0), (-20.0, 10.0, 0.0), (-20.0, 15.0, 0.0), (-20.0, 20.0, 0.0), (-15.0, -20.0, 0.0), (-15.0, -15.0, 0.0), (-15.0, -10.0, 0.0), (-15.0, 0.0, 0.0), (-15.0, 5.0, 0.0), (-15.0, 10.0, 0.0), (-15.0, 15.0, 0.0), (-15.0, 20.0, 0.0), (-10.0, -20.0, 0.0), (-10.0, -15.0, 0.0), (-10.0, -10.0, 0.0), (-10.0, 0.0, 0.0), (-10.0, 5.0, 0.0), (-10.0, 10.0, 0.0), (-10.0, 15.0, 0.0), (-10.0, 20.0, 0.0), (-5.0, -20.0, 0.0), (-5.0, -15.0, 0.0), (-5.0, -10.0, 0.0), (-5.0, -5.0, 0.0), (-5.0, 0.0, 0.0), (-4.888, 3.786, 0.0), (-5.0, 10.0, 0.0), (-5.0, 15.0, 0.0), (-5.0, 20.0, 0.0), (0.0, -20.0, 0.0), (0.0, -15.0, 0.0), (0.0, -10.0, 0.0), (0.0, -5.0, 0.0), (0.0, 0.0, 0.0), (-0.1497, 3.786, 0.0), (0.0, 10.0, 0.0), (0.0, 15.0, 0.0), (0.0, 20.0, 0.0), (5.0, -20.0, 0.0), (5.0, -15.0, 0.0), (5.0, -10.0, 0.0), (5.0, -5.0, 0.0), (5.0, 0.0, 0.0), (5.0, 5.0, 0.0), (5.0, 10.0, 0.0), (5.0, 15.0, 0.0), (5.0, 20.0, 0.0), (10.0, -20.0, 0.0), (10.0, -15.0, 0.0), (10.0, -10.0, 0.0), (10.0, -5.0, 0.0), (10.0, 0.0, 0.0), (10.0, 5.0, 0.0), (10.0, 10.0, 0.0), (10.0, 15.0, 0.0), (10.0, 20.0, 0.0), (15.0, -20.0, 0.0), (15.0, -15.0, 0.0), (15.0, -10.0, 0.0), (15.0, -5.0, 0.0), (14.98, -0.01735, 0.0), (15.0, 5.0, 0.0), (15.0, 10.0, 0.0), (15.0, 15.0, 0.0), (15.0, 20.0, 0.0), (20.0, -20.0, 0.0), (20.0, -15.0, 0.0), (20.0, -10.0, 0.0), (20.0, -5.0, 0.0), (20.0, 0.0, 0.0), (20.0, 5.0, 0.0), (20.0, 10.0, 0.0), (20.0, 15.0, 0.0), (20.0, 20.0, 0.0), (-0.009834, -2.501, 0.0), (5.002, -2.501, 0.0), (-47.32, 5.0, -1.019), (-47.32, 0.0, -1.019), (-61.8, 9.808, -2.0), (-61.01, -5.406, -2.0), (-48.49, 9.808, -2.0), (-48.49, -4.852, -2.0), (-75.11, 9.808, -2.0), (-75.11, -4.852, -2.0), (-63.71, -5.406, -2.0), (-64.35, 9.808, -2.0), (-54.53, -24.55, -2.0), (-70.19, -24.55, -2.0), (-70.19, -6.206, -2.0), (-54.53, -6.206, -2.0), (-55.03, -15.1, -2.0), (-70.19, -15.1, -2.0), (-55.03, -18.99, -2.0), (-70.19, -18.99, -2.0), (-37.15, -15.1, 1.512), (-37.15, -18.99, 1.512), (-62.65, -4.852, -2.0), (-63.35, 9.808, -2.0), (-64.07, -24.55, -2.0), (-63.71, -6.026, -2.0), (-64.27, -15.1, -2.0), (-64.27, -18.99, -2.0), (-62.01, -4.852, -2.0), (-60.31, -24.55, -2.0), (-61.01, -6.026, -2.0), (-60.62, -15.1, -2.0), (-60.62, -18.99, -2.0), (-62.74, 9.808, -2.0), (-64.07, -36.21, 0.9606), (-60.31, -36.21, 0.9778), (-63.63, -38.58, 1.257), (-59.94, -37.85, 1.274), (-61.81, -40.62, 2.108), (-58.52, -38.79, 2.125), (-59.6, -42.47, 2.474), (-57.26, -39.53, 2.491), (-61.8, 21.91, 2.356), (-57.59, -43.1, 2.534), (-56.09, -39.65, 2.551), (-54.44, -42.67, 2.939), (-53.75, -38.97, 2.956), (-28.95, -42.67, 6.334), (-28.26, -38.97, 6.352), (27.34, -42.67, 6.334), (28.03, -38.97, 6.352), (40.77, -36.92, 0.9992), (39.81, -33.28, 1.016), (43.63, -33.87, 1.158), (40.82, -31.36, 1.175), (45.55, -30.0, 1.638), (41.96, -28.87, 1.655), (45.76, -26.26, 1.774), (42.0, -26.09, 1.791), (45.76, -12.65, 1.774), (42.0, -12.48, 1.791), (43.58, -8.99, 1.774), (40.18, -10.61, 1.791), (40.68, -6.11, 1.774), (38.88, -9.416, 1.791), (37.64, -5.541, 0.5802), (35.84, -8.848, 0.5945), (25.2, -0.6512, 0.3712), (25.16, -4.414, 0.3785), (16.11, -0.6512, 0.3712), (16.07, -4.414, 0.3785), (15.95, -0.7322, 0.3544), (15.21, -4.078, 0.5136), (15.8, -0.8231, 0.3282), (14.98, -4.005, 0.5158), (15.52, -0.8666, 0.2419), (14.01, -3.754, 0.5064), (15.28, -0.8455, 0.08336), (13.03, -3.25, 0.2808), (15.02, -0.7327, 0.01289), (12.15, -2.5, 0.1807), (14.89, -0.4302, -0.05253), (11.56, -1.744, 0.0878), (14.86, -0.2881, -0.08726), (11.28, -1.25, 0.03839), (-1.667, 5.0, 0.0), (-3.333, 5.0, 0.0), (0.0, 1.667, 0.0), (0.0, 3.333, 0.0), (-5.0, 1.667, 0.0), (-5.0, 3.333, 0.0), (-61.8, 21.91, 2.356), (-64.35, 21.91, 2.356), (-63.35, 21.91, 2.356), (-62.74, 21.91, 2.356), (-61.8, 23.68, 3.613), (-64.35, 21.91, 2.356), (-63.35, 21.91, 2.356), (-62.74, 21.91, 2.356), (-64.35, 23.68, 3.613), (-63.35, 23.68, 3.613), (-62.74, 23.68, 3.613), (10.0, -15.0, 0.0), (10.0, -10.0, 0.0), (10.0, -10.0, 1.33), (10.0, -15.0, 1.33), (9.814, -10.0, 0.0), (9.814, -10.18, 1.455), (8.569, -20.01, 0.0), (8.571, -10.0, 0.0), (8.571, -10.18, 1.455), (8.569, -20.01, 4.0), (28.99, 0.0, 4.0), (28.99, 5.0, 4.0), (28.99, 0.0, 0.0), (28.99, 5.0, 0.0), (27.59, 11.21, 3.695), (28.99, 11.21, 0.3481), (27.59, 5.0, 2.588), (28.99, 5.0, 2.588), (27.59, 5.0, 4.0), (27.59, 0.0, 4.0), (27.59, 0.0, 0.0), (27.59, 5.0, 0.0), (27.59, 11.49, 3.695), (28.99, 11.49, 0.3481), (29.32, 20.46, 4.812), (27.26, 19.29, 0.3481), (27.26, 20.46, 4.812), (29.32, 19.29, 0.3481), (29.32, 24.65, -6.135), (27.26, 20.27, -8.247), (27.26, 24.65, -6.135), (29.32, 20.27, -8.247), (28.99, 11.49, 2.24), (27.59, 11.49, 0.3481), (27.59, 11.49, 2.24), (28.99, 11.49, 0.3481), (29.32, 20.46, 4.812), (27.26, 19.29, 0.3481), (27.26, 20.46, 4.812), (29.32, 19.29, 0.3481), (29.32, 24.65, -6.135), (27.26, 20.27, -8.247), (27.26, 24.65, -6.135), (29.32, 20.27, -8.247), (-2.249, -10.71, 30.82), (-3.652, -10.71, 27.47), (-3.652, -10.71, 30.82), (-2.249, -10.71, 27.47), (-1.922, -1.74, 31.94), (-3.98, -2.907, 27.47), (-3.98, -1.74, 31.94), (-1.922, -2.907, 27.47), (-1.922, 1.209, 20.12), (-3.98, -1.927, 18.01), (-3.98, 1.209, 20.12), (-1.922, -1.927, 18.01), (3.989, 10.0, 4.0), (1.011, 10.0, 4.0), (3.989, 15.0, 4.0), (1.011, 15.0, 4.0), (1.011, 11.25, 4.0), (1.011, 13.75, 4.0), (3.989, 11.25, 4.0), (3.989, 13.75, 4.0), (1.011, 11.25, 4.0), (1.011, 13.75, 4.0), (3.989, 11.25, 4.0), (3.989, 13.75, 4.0), (1.011, 11.25, 1.813), (1.011, 13.75, 1.813), (3.989, 11.25, 1.813), (3.989, 13.75, 1.813)], [(1504, 1500), (1502, 1506), (1505, 1501), (1503, 1507)], [(94, 30, 3, 31), (517, 514, 117, 116), (519, 579, 172, 165), (520, 515, 124, 123), (59, 66, 35, 36), (554, 559, 166, 167), (555, 565, 150, 159), (524, 558, 129, 107), (522, 516, 110, 109), (556, 576, 139, 146), (10, 40, 41, 9), (177, 179, 42, 8), (557, 517, 116, 176), (558, 518, 133, 129), (527, 560, 171, 164), (559, 519, 165, 166), (525, 520, 123, 122), (551, 521, 153, 152), (40, 43, 44, 41), (179, 180, 45, 42), (552, 522, 109, 108), (560, 561, 170, 171), (8, 202, 255, 252), (569, 1482, 1490, 217), (530, 524, 107, 106), (43, 48, 49, 44), (180, 181, 50, 45), (534, 575, 147, 148), (561, 573, 163, 170), (562, 525, 122, 121), (15, 16, 51, 46), (545, 567, 95, 104), (47, 52, 53, 48), (48, 53, 54, 49), (181, 182, 55, 50), (535, 526, 100, 99), (563, 527, 164, 155), (537, 528, 115, 114), (536, 529, 158, 157), (16, 17, 60, 51), (564, 568, 173, 111), (538, 530, 106, 105), (182, 183, 62, 55), (55, 62, 1229, 1230, 63, 1225, 1226, 56, 1234, 1233), (544, 566, 156, 149), (57, 64, 65, 58), (58, 65, 66, 59), (17, 18, 67, 60), (539, 534, 148, 120), (541, 535, 99, 98), (1524, 71, 72, 1526, 1531, 1530), (566, 536, 157, 156), (18, 19, 74, 67), (543, 537, 114, 113), (567, 538, 105, 95), (77, 86, 87, 78), (547, 539, 120, 119), (70, 79, 80, 71), (71, 80, 81, 72), (72, 81, 82, 73), (19, 20, 83, 74), (74, 83, 84, 75), (75, 84, 85, 76), (568, 540, 168, 173), (86, 91, 92, 87), (550, 541, 98, 97), (549, 542, 141, 140), (81, 88, 89, 82), (20, 21, 90, 83), (570, 544, 149, 142), (571, 545, 104, 103), (91, 25, 178, 26, 92), (573, 546, 162, 163), (574, 547, 119, 118), (575, 548, 154, 147), (21, 1, 22, 90), (576, 549, 140, 139), (577, 550, 97, 96), (578, 551, 152, 161), (579, 552, 108, 172), (93, 29, 30, 94), (529, 554, 167, 158), (516, 564, 111, 110), (548, 563, 155, 154), (532, 572, 160, 151), (515, 577, 96, 124), (518, 570, 142, 133), (553, 557, 176, 175), (528, 553, 175, 115), (521, 556, 146, 153), (514, 574, 118, 117), (542, 562, 121, 141), (546, 578, 161, 162), (540, 555, 159, 168), (531, 571, 103, 102), (9, 41, 179, 177), (41, 44, 180, 179), (44, 49, 181, 180), (49, 54, 182, 181), (54, 61, 183, 182), (31, 32, 186, 192), (126, 101, 523, 202, 8, 42), (83, 90, 250, 196), (38, 39, 187, 198), (85, 84, 197, 188), (1233, 1235, 137, 55), (40, 125, 127, 43), (77, 68, 216, 189), (15, 46, 195, 203), (23, 24, 190, 200), (64, 57, 244, 191), (94, 31, 192, 193), (46, 51, 194, 195), (82, 89, 201, 208), (84, 83, 196, 197), (37, 38, 198, 205), (70, 71, 199, 247), (22, 23, 200, 249), (89, 88, 204, 201), (207, 7, 251, 256), (531, 102, 125, 40, 10, 214), (1486, 1484, 1485, 1479), (14, 15, 203, 213), (66, 65, 242, 218), (88, 81, 238, 204), (136, 143, 61, 54), (36, 37, 205, 206), (12, 0, 224, 234), (6, 7, 207, 219), (73, 82, 208, 209), (28, 29, 210, 222), (75, 76, 211, 220), (25, 91, 227, 212), (13, 14, 213, 223), (53, 135, 136, 54), (67, 74, 221, 232), (61, 143, 184, 183), (92, 174, 169, 87), (35, 66, 218, 225), (5, 6, 219, 228), (74, 75, 220, 221), (27, 28, 222, 230), (0, 13, 223, 224), (132, 128, 45, 50), (34, 35, 225, 239), (91, 86, 226, 227), (4, 5, 228, 245), (58, 59, 229, 243), (1489, 1488, 1480, 1481), (60, 67, 232, 233), (11, 12, 234, 235), (1226, 1228, 138, 56), (81, 80, 237, 238), (33, 34, 239, 240), (65, 1527, 1526, 72, 241, 242), (57, 58, 243, 244), (2, 4, 245, 246), (45, 128, 126, 42), (79, 70, 247, 248), (43, 127, 131, 48), (90, 22, 249, 250), (76, 85, 188, 211), (131, 130, 47, 48), (24, 25, 212, 190), (72, 73, 209, 241), (69, 78, 236, 215), (39, 2, 246, 187), (51, 60, 233, 194), (93, 94, 193, 185), (29, 93, 185, 210), (71, 1524, 1525, 64, 191, 199), (32, 33, 240, 186), (59, 36, 206, 229), (80, 79, 248, 237), (86, 77, 189, 226), (10, 11, 235, 214), (184, 144, 62, 183), (78, 69, 68, 77), (47, 130, 134, 52), (268, 263, 261, 262), (264, 267, 259, 260), (526, 207, 256, 581), (523, 101, 254, 580), (7, 8, 252, 251), (251, 252, 264, 263), (580, 254, 266, 582), (581, 256, 268, 583), (252, 255, 267, 264), (256, 251, 263, 268), (276, 279, 273, 270), (277, 278, 269, 274), (585, 584, 272, 271), (269, 270, 273, 274), (588, 277, 274, 585), (589, 275, 272, 584), (278, 276, 270, 269), (583, 268, 262, 586), (582, 266, 258, 587), (263, 264, 260, 261), (299, 300, 285, 286), (430, 427, 278, 277), (596, 299, 286, 591), (427, 309, 276, 278), (432, 433, 286, 285), (642, 431, 284, 591), (597, 301, 281, 590), (447, 302, 283, 441), (302, 304, 282, 283), (772, 773, 749, 750), (762, 766, 755, 751), (438, 260, 292, 445), (288, 289, 294, 293), (592, 288, 293, 594), (593, 291, 295, 595), (445, 292, 296, 446), (292, 290, 298, 296), (293, 294, 300, 299), (594, 293, 299, 596), (597, 304, 308, 599), (446, 296, 302, 447), (296, 298, 304, 302), (595, 295, 305, 598), (304, 298, 306, 308), (486, 472, 319, 320), (599, 308, 311, 641), (308, 306, 310, 311), (487, 473, 336, 337), (488, 474, 326, 327), (489, 475, 343, 344), (490, 476, 350, 351), (491, 477, 313, 334), (492, 478, 316, 317), (493, 479, 340, 341), (494, 480, 347, 348), (495, 481, 342, 315), (496, 482, 330, 331), (497, 483, 353, 338), (498, 484, 352, 321), (499, 489, 344, 345), (500, 488, 327, 328), (501, 492, 317, 318), (502, 491, 334, 335), (503, 485, 312, 325), (481, 493, 341, 342), (504, 494, 348, 349), (505, 490, 351, 314), (506, 496, 331, 332), (484, 486, 320, 352), (507, 498, 321, 322), (508, 497, 338, 339), (513, 512, 323, 324), (509, 500, 328, 329), (510, 499, 345, 346), (473, 502, 335, 336), (472, 501, 318, 319), (474, 503, 325, 326), (475, 495, 315, 343), (476, 504, 349, 350), (478, 505, 314, 316), (511, 506, 332, 333), (483, 487, 337, 353), (479, 508, 339, 340), (480, 510, 346, 347), (477, 511, 333, 313), (482, 509, 329, 330), (1083, 1087, 392, 393), (1101, 1105, 356, 358), (1113, 1114, 355, 376), (1115, 1116, 364, 365), (1117, 1118, 382, 383), (1119, 1120, 389, 390), (1121, 1122, 372, 373), (1114, 1123, 375, 355), (1124, 1125, 395, 380), (1126, 1127, 361, 362), (1128, 1129, 369, 370), (1130, 1131, 386, 387), (1132, 1126, 362, 394), (1133, 1101, 358, 359), (1134, 1113, 376, 377), (1135, 1117, 383, 384), (1136, 1137, 354, 367), (1138, 1119, 390, 391), (1139, 1135, 384, 357), (1140, 1121, 373, 374), (1141, 1132, 394, 363), (1142, 1124, 380, 381), (1143, 1128, 370, 371), (1144, 1130, 387, 388), (1125, 1145, 379, 395), (1146, 1133, 359, 360), (1147, 1134, 377, 378), (1148, 1136, 367, 368), (1149, 1139, 357, 385), (1087, 1138, 391, 392), (1105, 1083, 393, 356), (1123, 1140, 374, 375), (1118, 1142, 381, 382), (1116, 1141, 363, 364), (1120, 1144, 388, 389), (1137, 1150, 366, 354), (1122, 1143, 371, 372), (1127, 1146, 360, 361), (1145, 1147, 378, 379), (1129, 1148, 368, 369), (1131, 1149, 385, 386), (1115, 1150, 324, 323), (1160, 1175, 1174, 600), (601, 627, 399, 398), (603, 629, 401, 400), (604, 630, 403, 402), (605, 631, 405, 404), (606, 632, 407, 406), (607, 633, 409, 408), (608, 634, 411, 410), (609, 635, 413, 412), (611, 637, 415, 414), (1158, 1173, 1176, 1159), (613, 603, 400, 418), (615, 606, 406, 419), (616, 605, 404, 420), (617, 639, 422, 421), (635, 607, 408, 413), (618, 608, 410, 423), (619, 604, 402, 424), (1159, 1176, 1175, 1160), (1205, 1185, 1184, 1201), (622, 611, 414, 426), (40, 41, 416, 425), (624, 613, 418, 428), (627, 616, 420, 399), (626, 615, 419, 397), (629, 609, 412, 401), (630, 618, 423, 403), (632, 619, 424, 407), (637, 601, 398, 415), (598, 305, 11, 640), (633, 622, 426, 409), (634, 624, 428, 411), (631, 625, 429, 405), (512, 507, 322, 323), (485, 513, 324, 312), (639, 641, 311, 422), (439, 443, 427, 430), (443, 438, 309, 427), (441, 444, 453, 452), (644, 440, 451, 646), (300, 437, 432, 285), (276, 309, 434, 289), (289, 434, 436, 294), (294, 436, 437, 300), (437, 447, 441, 432), (309, 438, 445, 434), (434, 445, 446, 436), (436, 446, 447, 437), (262, 261, 443, 439), (261, 260, 438, 443), (283, 282, 444, 441), (590, 281, 440, 644), (452, 453, 459, 458), (646, 451, 457, 648), (432, 441, 452, 449), (642, 433, 450, 645), (433, 432, 449, 450), (931, 934, 935, 938, 933, 930, 937, 932), (928, 931, 932, 937, 930, 927, 936, 929), (449, 452, 458, 455), (645, 450, 456, 647), (450, 449, 455, 456), (942, 941, 940, 944, 945, 946, 943, 939), (458, 459, 648, 457, 463, 650, 465, 464), (455, 458, 464, 461), (647, 456, 462, 649), (456, 455, 461, 462), (461, 464, 470, 467), (649, 462, 468, 651), (462, 461, 467, 468), (396, 397, 472, 486), (398, 399, 473, 487), (400, 401, 475, 489), (402, 403, 476, 490), (404, 405, 477, 491), (406, 407, 478, 492), (408, 409, 479, 493), (410, 411, 480, 494), (412, 413, 481, 495), (414, 415, 483, 497), (416, 417, 484, 498), (418, 400, 489, 499), (419, 406, 492, 501), (420, 404, 491, 502), (421, 422, 485, 503), (413, 408, 493, 481), (423, 410, 494, 504), (424, 402, 490, 505), (417, 396, 486, 484), (425, 416, 498, 507), (426, 414, 497, 508), (311, 310, 512, 513), (428, 418, 499, 510), (399, 420, 502, 473), (397, 419, 501, 472), (401, 412, 495, 475), (403, 423, 504, 476), (407, 424, 505, 478), (415, 398, 487, 483), (409, 426, 508, 479), (411, 428, 510, 480), (405, 429, 511, 477), (958, 962, 959, 955), (310, 425, 507, 512), (422, 311, 513, 485), (192, 186, 514, 517), (196, 250, 579, 519), (198, 187, 515, 520), (188, 197, 559, 554), (189, 216, 565, 555), (203, 195, 558, 524), (200, 190, 516, 522), (191, 244, 576, 556), (193, 192, 517, 557), (195, 194, 518, 558), (208, 201, 560, 527), (197, 196, 519, 559), (205, 198, 520, 525), (247, 199, 521, 551), (249, 200, 522, 552), (201, 204, 561, 560), (1484, 1489, 533, 1482), (213, 203, 524, 530), (218, 242, 575, 534), (204, 238, 573, 561), (206, 205, 525, 562), (234, 224, 567, 545), (219, 207, 526, 535), (209, 208, 527, 563), (222, 210, 528, 537), (220, 211, 529, 536), (212, 227, 568, 564), (223, 213, 530, 538), (232, 221, 566, 544), (151, 150, 68, 69), (225, 218, 534, 539), (228, 219, 535, 541), (221, 220, 536, 566), (230, 222, 537, 543), (224, 223, 538, 567), (239, 225, 539, 547), (227, 226, 540, 568), (245, 228, 541, 550), (243, 229, 542, 549), (233, 232, 544, 570), (235, 234, 545, 571), (238, 237, 546, 573), (240, 239, 547, 574), (242, 241, 548, 575), (244, 243, 549, 576), (246, 245, 550, 577), (248, 247, 551, 578), (250, 249, 552, 579), (211, 188, 554, 529), (190, 212, 564, 516), (241, 209, 563, 548), (215, 236, 572, 532), (187, 246, 577, 515), (194, 233, 570, 518), (185, 193, 557, 553), (210, 185, 553, 528), (199, 191, 556, 521), (186, 240, 574, 514), (229, 206, 562, 542), (237, 248, 578, 546), (226, 189, 555, 540), (214, 235, 571, 531), (100, 526, 581, 253), (202, 523, 580, 255), (255, 580, 582, 267), (253, 581, 583, 265), (274, 273, 584, 585), (280, 588, 585, 271), (279, 589, 584, 273), (265, 583, 586, 257), (267, 582, 587, 259), (303, 596, 591, 284), (433, 642, 591, 286), (304, 597, 590, 282), (758, 442, 291, 761), (763, 762, 751, 752), (287, 592, 594, 297), (290, 593, 595, 298), (297, 594, 596, 303), (301, 597, 599, 307), (298, 595, 598, 306), (307, 599, 641, 12), (1213, 1169, 1170, 1216), (25, 24, 627, 601), (15, 14, 628, 602), (32, 31, 629, 603), (39, 38, 630, 604), (22, 1, 631, 605), (5, 4, 632, 606), (29, 28, 633, 607), (36, 35, 634, 608), (3, 30, 635, 609), (19, 18, 636, 610), (26, 178, 637, 611), (41, 179, 417, 416), (33, 32, 603, 613), (16, 15, 602, 614), (6, 5, 606, 615), (23, 22, 605, 616), (13, 0, 639, 617), (30, 29, 607, 635), (37, 36, 608, 618), (2, 39, 604, 619), (20, 19, 610, 620), (179, 42, 396, 417), (8, 7, 626, 42), (27, 26, 611, 622), (42, 626, 397, 396), (17, 16, 614, 623), (34, 33, 613, 624), (24, 23, 616, 627), (7, 6, 615, 626), (14, 13, 617, 628), (31, 3, 609, 629), (38, 37, 618, 630), (4, 2, 619, 632), (21, 20, 620, 625), (178, 25, 601, 637), (306, 598, 640, 310), (28, 27, 622, 633), (35, 34, 624, 634), (1, 21, 625, 631), (18, 17, 623, 636), (0, 12, 641, 639), (444, 644, 646, 453), (282, 590, 644, 444), (453, 646, 648, 459), (431, 642, 645, 448), (938, 935, 934, 940, 941, 942, 939, 933), (448, 645, 647, 454), (954, 958, 955, 951), (454, 647, 649, 460), (460, 649, 651, 466), (952, 956, 957, 953), (466, 651, 659, 653), (948, 952, 953, 949), (464, 465, 650, 463, 469, 652, 471, 470), (467, 470, 657, 654), (651, 468, 655, 659), (468, 467, 654, 655), (668, 664, 672, 676), (653, 659, 667, 661), (956, 960, 961, 957), (652, 469, 656, 660, 658, 657, 470, 471), (654, 657, 665, 662), (659, 655, 663, 667), (655, 654, 662, 663), (676, 672, 680, 684), (661, 667, 675, 669), (684, 680, 688, 692), (665, 666, 674, 673), (662, 665, 673, 670), (667, 663, 671, 675), (663, 662, 670, 671), (669, 675, 683, 677), (692, 688, 696, 700), (673, 674, 682, 681), (670, 673, 681, 678), (675, 671, 679, 683), (671, 670, 678, 679), (677, 683, 691, 685), (950, 954, 951, 947), (681, 682, 690, 689), (678, 681, 689, 686), (683, 679, 687, 691), (679, 678, 686, 687), (700, 696, 704, 708), (685, 691, 699, 693), (690, 692, 700, 698), (689, 690, 698, 697), (686, 689, 697, 694), (691, 687, 695, 699), (687, 686, 694, 695), (708, 704, 712, 716), (693, 699, 707, 701), (698, 700, 708, 706), (697, 698, 706, 705), (694, 697, 705, 702), (699, 695, 703, 707), (695, 694, 702, 703), (716, 712, 720, 724), (701, 707, 715, 709), (706, 708, 716, 714), (705, 706, 714, 713), (702, 705, 713, 710), (707, 703, 711, 715), (703, 702, 710, 711), (724, 720, 728, 732), (709, 715, 723, 717), (714, 716, 724, 722), (713, 714, 722, 721), (710, 713, 721, 718), (715, 711, 719, 723), (711, 710, 718, 719), (732, 728, 736, 740), (717, 723, 731, 725), (722, 724, 732, 730), (721, 722, 730, 729), (718, 721, 729, 726), (723, 719, 727, 731), (719, 718, 726, 727), (740, 736, 744, 748), (725, 731, 739, 733), (730, 732, 740, 738), (729, 730, 738, 737), (726, 729, 737, 734), (731, 727, 735, 739), (727, 726, 734, 735), (748, 744, 1047, 1051), (733, 739, 747, 741), (738, 740, 748, 746), (737, 738, 746, 745), (734, 737, 745, 742), (739, 735, 743, 747), (735, 734, 742, 743), (752, 751, 755, 754), (759, 752, 754, 760), (771, 770, 291, 442), (750, 749, 756, 757), (749, 758, 761, 756), (774, 775, 757, 756), (435, 759, 760, 753), (773, 776, 758, 749), (768, 764, 753, 760), (775, 772, 750, 757), (769, 768, 760, 754), (767, 763, 752, 759), (777, 774, 756, 761), (766, 769, 754, 755), (776, 771, 442, 758), (275, 589, 767, 765), (276, 289, 766, 762), (287, 275, 765, 764), (279, 276, 762, 763), (592, 287, 764, 768), (288, 592, 768, 769), (589, 279, 763, 767), (289, 288, 769, 766), (260, 259, 773, 772), (258, 291, 770, 771), (290, 292, 775, 774), (587, 258, 771, 776), (259, 587, 776, 773), (292, 260, 772, 775), (593, 290, 774, 777), (291, 593, 777, 770), (799, 796, 778), (785, 780, 779, 786), (782, 783, 784, 781), (783, 785, 786, 784), (788, 791, 792, 789), (800, 801, 790, 787), (791, 794, 795, 792), (801, 802, 793, 790), (786, 779, 796, 799), (781, 784, 798, 797), (789, 792, 801, 800), (792, 795, 802, 801), (890, 836, 838, 902), (898, 830, 831, 889), (893, 827, 828, 891), (894, 826, 827, 893), (819, 849, 846, 820, 1477), (900, 825, 826, 894), (901, 832, 833, 895), (902, 838, 829, 896), (892, 835, 837, 897), (889, 831, 832, 901), (822, 842, 852, 824), (816, 841, 840, 817), (807, 845, 843, 808), (806, 847, 845, 807), (803, 848, 847, 806), (818, 850, 849, 819), (824, 852, 851, 815), (821, 844, 839, 823), (817, 840, 850, 818), (904, 905, 858, 856), (905, 917, 859, 858), (882, 864, 863, 878), (883, 868, 867, 880), (884, 865, 864, 882), (885, 862, 860, 881), (886, 869, 868, 883), (887, 866, 865, 884), (878, 863, 862, 885), (888, 870, 869, 886), (879, 861, 870, 888), (880, 867, 866, 887), (909, 872, 873, 916), (914, 871, 874, 912), (855, 876, 877, 854), (903, 918, 875, 853), (872, 885, 881, 873), (871, 879, 888, 874), (842, 890, 902, 852), (841, 898, 889, 840), (845, 893, 891, 843), (847, 894, 893, 845), (849, 895, 899, 846), (848, 900, 894, 847), (850, 901, 895, 849), (852, 902, 896, 851), (844, 892, 897, 839), (840, 889, 901, 850), (857, 905, 904), (857, 805, 917, 905), (808, 906, 913, 807), (812, 907, 915, 811), (809, 908, 906, 808), (806, 909, 916, 803), (813, 910, 907, 812), (810, 911, 908, 809), (807, 913, 909, 806), (814, 912, 910, 813), (804, 914, 912, 814), (811, 915, 911, 810), (854, 877, 918, 903), (922, 926, 923, 919), (921, 925, 926, 922), (920, 924, 925, 921), (660, 656, 664, 668, 666, 665, 657, 658), (1026, 975, 976, 1025), (1030, 974, 975, 1026), (1028, 979, 980, 1027), (1029, 978, 979, 1028), (1481, 1480, 1478, 1479, 1485), (1025, 976, 977, 1031), (966, 983, 982, 967), (965, 988, 983, 966), (971, 986, 984, 972), (970, 987, 986, 971), (967, 982, 985, 968), (1018, 994, 993, 1013), (1019, 991, 989, 1014), (1020, 998, 997, 1015), (1021, 990, 999, 1016), (1022, 995, 1000, 1017), (1023, 992, 991, 1019), (1016, 999, 998, 1020), (1024, 996, 995, 1022), (1013, 993, 992, 1023), (1017, 1000, 994, 1018), (1015, 997, 996, 1024), (1032, 1001, 1002, 1039), (1033, 1003, 1004, 1040), (1034, 1005, 1006, 1041), (1035, 1007, 1008, 1042), (1036, 1009, 1010, 1043), (1037, 1011, 1003, 1033), (1042, 1008, 1005, 1034), (1038, 1012, 1009, 1036), (1039, 1002, 1011, 1037), (1043, 1010, 1001, 1032), (1041, 1006, 1012, 1038), (1001, 1018, 1013, 1002), (1003, 1019, 1014, 1004), (1005, 1020, 1015, 1006), (1007, 1021, 1016, 1008), (1009, 1022, 1017, 1010), (1011, 1023, 1019, 1003), (1008, 1016, 1020, 1005), (1012, 1024, 1022, 1009), (1002, 1013, 1023, 1011), (1010, 1017, 1018, 1001), (1006, 1015, 1024, 1012), (983, 1026, 1025, 982), (988, 1030, 1026, 983), (986, 1028, 1027, 984), (987, 1029, 1028, 986), (1487, 1486, 1479, 1478), (982, 1025, 1031, 985), (968, 1032, 1039, 967), (965, 1033, 1040, 963), (972, 1034, 1041, 971), (964, 1035, 1042, 973), (969, 1036, 1043, 981), (966, 1037, 1033, 965), (973, 1042, 1034, 972), (970, 1038, 1036, 969), (967, 1039, 1037, 966), (981, 1043, 1032, 968), (971, 1041, 1038, 970), (1051, 1047, 1055, 1059), (741, 747, 1050, 1044), (746, 748, 1051, 1049), (745, 746, 1049, 1048), (742, 745, 1048, 1045), (747, 743, 1046, 1050), (743, 742, 1045, 1046), (1059, 1055, 1062, 1065), (1044, 1050, 1058, 1052), (1049, 1051, 1059, 1057), (1048, 1049, 1057, 1056), (1045, 1048, 1056, 1053), (1050, 1046, 1054, 1058), (1046, 1045, 1053, 1054), (1065, 1062, 1068, 1071), (1057, 1059, 1065, 1064), (1056, 1057, 1064, 1063), (1053, 1056, 1063, 1061), (1091, 1097, 363, 361), (381, 379, 1098, 1095), (1064, 1065, 1071, 1070), (1063, 1064, 1070, 1069), (1061, 1063, 1069, 1067), (388, 1095, 1091, 390), (1052, 1058, 1054, 1053, 1061, 1060), (1097, 370, 354, 363), (1067, 1074, 1073, 1066), (1071, 1078, 1077, 1070), (1070, 1077, 1076, 1072, 1069), (1072, 1076, 1074, 1067, 1069), (1095, 1098, 1097, 1091), (1060, 1061, 1067, 1066), (316, 314, 1105, 1101), (1098, 372, 370, 1097), (1068, 1075, 1078, 1071), (390, 1091, 361, 356), (351, 350, 1087, 1083), (1074, 1082, 1081, 1073), (1080, 1088, 1086, 1079, 1077, 1078), (1079, 1086, 1085, 1076, 1077), (1076, 1085, 1082, 1074), (1075, 1084, 1088, 1080, 1078), (1082, 1090, 1089, 1081), (1088, 1096, 1094, 1086), (1086, 1094, 1093, 1085), (1085, 1093, 1090, 1082), (1084, 1092, 1096, 1088), (1090, 1100, 1099, 1089), (1096, 1106, 1104, 1094), (1094, 1104, 1103, 1093), (1093, 1103, 1100, 1090), (1106, 1102, 1109, 1112), (1092, 1102, 1106, 1096), (1104, 1106, 1112, 1111), (1103, 1104, 1111, 1110), (1100, 1103, 1110, 1108), (1108, 1110, 78, 87), (1099, 1100, 1108, 1107), (1112, 1109, 160, 78, 1110, 1111), (1107, 1108, 87, 169), (357, 381, 1095, 388), (379, 355, 372, 1098), (334, 313, 1114, 1113), (323, 322, 1116, 1115), (341, 340, 1118, 1117), (348, 347, 1120, 1119), (331, 330, 1122, 1121), (313, 333, 1123, 1114), (338, 353, 1125, 1124), (320, 319, 1127, 1126), (328, 327, 1129, 1128), (345, 344, 1131, 1130), (352, 320, 1126, 1132), (317, 316, 1101, 1133), (335, 334, 1113, 1134), (342, 341, 1117, 1135), (325, 312, 1137, 1136), (349, 348, 1119, 1138), (315, 342, 1135, 1139), (332, 331, 1121, 1140), (321, 352, 1132, 1141), (339, 338, 1124, 1142), (329, 328, 1128, 1143), (346, 345, 1130, 1144), (353, 337, 1145, 1125), (318, 317, 1133, 1146), (336, 335, 1134, 1147), (326, 325, 1136, 1148), (343, 315, 1139, 1149), (350, 349, 1138, 1087), (314, 351, 1083, 1105), (333, 332, 1140, 1123), (340, 339, 1142, 1118), (322, 321, 1141, 1116), (347, 346, 1144, 1120), (312, 324, 1150, 1137), (330, 329, 1143, 1122), (319, 318, 1146, 1127), (337, 336, 1147, 1145), (327, 326, 1148, 1129), (344, 343, 1149, 1131), (365, 366, 1150, 1115), (1163, 379, 1151, 372), (388, 1153, 381, 1161), (1154, 390, 1162, 361), (363, 1164, 370, 1152), (357, 384, 1153, 385), (388, 1153, 385, 357), (1153, 381, 357, 384), (356, 358, 1154, 393), (354, 366, 1152, 367), (355, 375, 1151, 376), (361, 1154, 358, 356), (1154, 390, 356, 393), (379, 1151, 376, 355), (1151, 372, 355, 375), (370, 1152, 367, 354), (1152, 363, 354, 366), (1216, 1170, 1171, 1214), (640, 40, 425, 310), (1214, 1171, 1168, 1215), (11, 10, 40, 640), (1206, 1182, 1181, 1202), (1207, 1186, 1190, 1203), (1208, 1183, 1182, 1206), (1203, 1190, 1185, 1205), (1210, 1187, 1186, 1207), (1212, 1189, 1188, 1211), (1201, 1184, 1183, 1208), (1202, 1181, 1180, 1209), (1217, 1193, 1194, 1221), (1218, 1197, 1193, 1217), (1165, 1200, 1195, 1166), (1220, 1192, 1197, 1218), (1221, 1194, 1199, 1219), (1211, 1188, 1187, 1210), (1204, 1179, 1189, 1212), (1222, 1198, 1178, 1224), (1191, 1205, 1201, 1192), (1193, 1206, 1202, 1194), (1195, 1207, 1203, 1196), (1197, 1208, 1206, 1193), (1196, 1203, 1205, 1191), (1200, 1210, 1207, 1195), (1178, 1212, 1211, 1177), (1192, 1201, 1208, 1197), (1194, 1202, 1209, 1199), (1177, 1211, 1210, 1200), (1198, 1204, 1212, 1178), (1175, 1214, 1215, 1174), (1176, 1216, 1214, 1175), (1173, 1213, 1216, 1176), (621, 1217, 1221, 612), (1166, 1195, 1196, 1172), (1155, 1218, 1217, 621), (1172, 1196, 1191, 1167), (1157, 1167, 1220, 1156), (1167, 1191, 1192, 1220), (1156, 1220, 1218, 1155), (612, 1221, 1219, 638), (600, 1222, 1224, 1160), (1223, 1177, 1200, 1165), (1159, 1223, 1165, 1158), (1232, 145, 63, 1230), (134, 135, 53, 52), (137, 132, 50, 55), (63, 145, 1227, 1225), (1225, 1227, 1228, 1226), (144, 1231, 1229, 62), (1231, 1232, 1230, 1229), (56, 138, 1236, 1234), (1234, 1236, 1235, 1233), (764, 765, 435, 753), (765, 767, 759, 435), (770, 777, 761, 291), (1239, 1240, 1247, 1246), (1240, 1237, 643, 1247), (588, 280, 1238, 1242), (257, 586, 1241, 1237), (1238, 1239, 1246, 1245), (1237, 1241, 1248, 643), (1255, 1251, 1249, 1254), (1253, 1244, 1251, 1255), (1252, 1255, 1254, 1250), (1243, 1253, 1255, 1252), (643, 1248, 1253, 1243), (1260, 1295, 1287, 1259), (1295, 1303, 1286, 1287), (1303, 1311, 1285, 1286), (1311, 1320, 1284, 1285), (1329, 1338, 1282, 1283), (1338, 1347, 1281, 1282), (1347, 1356, 1280, 1281), (1356, 1365, 1279, 1280), (1258, 1268, 1288, 1267), (1267, 1288, 1289, 1266), (1266, 1289, 1290, 1265), (1264, 1291, 1292, 1263), (1263, 1292, 1293, 1262), (1262, 1293, 1294, 1261), (1261, 1294, 1295, 1260), (1268, 1269, 1296, 1288), (1288, 1296, 1297, 1289), (1289, 1297, 1298, 1290), (1291, 1299, 1300, 1292), (1292, 1300, 1301, 1293), (1293, 1301, 1302, 1294), (1294, 1302, 1303, 1295), (1269, 1270, 1304, 1296), (1296, 1304, 1305, 1297), (1297, 1305, 1306, 1298), (1299, 1307, 1308, 1300), (1300, 1308, 1309, 1301), (1301, 1309, 1310, 1302), (1302, 1310, 1311, 1303), (1304, 1312, 1313, 1305), (1307, 1316, 1455, 1456, 1317, 1308), (1308, 1317, 1318, 1309), (1309, 1318, 1319, 1310), (1310, 1319, 1320, 1311), (1312, 1321, 1322, 1313), (1313, 1322, 1323, 1314), (1314, 1323, 1324, 1315), (1317, 1452, 1451, 1326, 1327, 1318), (1321, 1330, 1331, 1322), (1322, 1331, 1332, 1323), (1323, 1332, 1333, 1324), (1366, 1367, 1334, 1325), (1325, 1334, 1335, 1326, 1454, 1453), (1326, 1335, 1336, 1327), (1328, 1337, 1338, 1329), (1330, 1339, 1340, 1331), (1331, 1340, 1341, 1332), (1332, 1341, 1342, 1333), (1334, 1343, 1344, 1335), (1341, 1350, 1351, 1342), (1343, 1352, 1353, 1344), (1344, 1353, 1354, 1345), (1345, 1354, 1355, 1346), (1348, 1357, 1358, 1349), (1349, 1358, 1359, 1350), (1350, 1359, 1360, 1351), (1352, 1361, 1362, 1353), (1353, 1362, 1363, 1354), (1354, 1363, 1364, 1355), (1355, 1364, 1365, 1356), (1357, 1271, 1272, 1358), (1358, 1272, 1273, 1359), (1359, 1273, 1274, 1360), (1361, 1275, 1276, 1362), (1362, 1276, 1277, 1363), (1363, 1277, 1278, 1364), (1324, 1333, 1367, 1366), (1264, 1263, 1368, 1369), (1369, 1368, 1372, 1373), (1376, 1377, 1374, 1375), (1373, 1372, 1370, 1371), (1388, 1389, 1377, 1376), (1389, 1399, 1460, 1459), (1393, 1385, 1379, 1390), (1388, 1376, 1380, 1391), (1391, 1380, 1383, 1392), (1392, 1383, 1385, 1393), (1394, 1399, 1389, 1388), (1382, 1384, 1387, 1386), (1386, 1387, 1257, 1256), (1398, 1393, 1390, 1395), (1394, 1388, 1391, 1396), (1396, 1391, 1392, 1397), (1397, 1392, 1393, 1398), (1371, 1370, 1399, 1394), (1384, 1398, 1395, 1378), (1371, 1394, 1396, 1381), (1381, 1396, 1397, 1382), (1382, 1397, 1398, 1384), (1395, 1390, 1400, 1401), (1401, 1400, 1402, 1403), (1403, 1402, 1404, 1405), (1405, 1404, 1406, 1407), (1399, 1370, 1457, 1460), (1407, 1406, 1409, 1410), (1410, 1409, 1411, 1412), (1412, 1411, 1413, 1414), (1414, 1413, 1415, 1416), (1416, 1415, 1417, 1418), (1418, 1417, 1419, 1420), (1420, 1419, 1421, 1422), (1422, 1421, 1423, 1424), (1424, 1423, 1425, 1426), (1426, 1425, 1427, 1428), (1428, 1427, 1429, 1430), (1430, 1429, 1431, 1432), (1432, 1431, 1433, 1434), (1434, 1433, 1435, 1436), (1436, 1435, 1437, 1438), (1438, 1437, 1439, 1440), (1439, 1441, 1442, 1440), (1441, 1443, 1444, 1442), (1445, 1447, 1448, 1446), (1448, 1447, 1449, 1450), (1450, 1449, 1352, 1343), (1443, 1445, 1446, 1444), (1377, 1389, 1459, 1458), (1463, 1464, 1467, 1466), (1464, 1408, 1461, 1467), (1462, 1463, 1466, 1465), (1471, 1470, 1469, 1468), (156, 74, 1477, 1474), (1477, 1476, 1475, 1474), (1472, 156, 1474, 1475), (74, 156, 1472, 1473), (1473, 1472, 1475, 1476), (895, 833, 1474, 834, 899), (74, 1473, 1476, 1477), (1481, 1485, 569, 1483), (1485, 1484, 1482, 569), (217, 1490, 1494, 1492), (543, 113, 1489, 1484, 1486, 27, 230), (26, 112, 174, 92), (1489, 1481, 1483, 533), (26, 1487, 1488, 112), (1483, 569, 217, 1491), (26, 27, 1486, 1487), (113, 112, 1488, 1489), (1488, 1487, 1478, 1480), (533, 1483, 1491, 231), (1482, 533, 231, 1490), (1492, 1494, 1498, 1496), (231, 1491, 1495, 1493), (1490, 231, 1493, 1494), (1491, 217, 1492, 1495), (1512, 1515, 1513, 1514), (1493, 1495, 1499, 1497), (1494, 1493, 1497, 1498), (1495, 1492, 1496, 1499), (1504, 1506, 1510, 1508), (1505, 1507, 1511, 1509), (1506, 1505, 1509, 1510), (1507, 1504, 1508, 1511), (1512, 1514, 1518, 1516), (1516, 1518, 1522, 1520), (1513, 1515, 1519, 1517), (1514, 1513, 1517, 1518), (1515, 1512, 1516, 1519), (1517, 1519, 1523, 1521), (1518, 1517, 1521, 1522), (1519, 1516, 1520, 1523), (64, 1525, 1528, 1529, 1527, 65), (1529, 1531, 1526, 1527), (1525, 1524, 1530, 1528), (1535, 1533, 1537, 1539), (1536, 1538, 1539, 1537), (1532, 1534, 1538, 1536), (1534, 1535, 1539, 1538), (1533, 1532, 1536, 1537)])
me_plane.polygons.foreach_set('use_smooth', [1, 1, 1, 1, 1, 1, 1, 1, 1, 1, 1, 1, 1, 1, 1, 1, 1, 1, 1, 1, 1, 1, 1, 1, 1, 1, 1, 1, 1, 1, 1, 1, 1, 1, 1, 1, 1, 1, 1, 1, 1, 1, 1, 1, 1, 1, 1, 1, 1, 1, 1, 1, 1, 1, 1, 1, 1, 1, 1, 1, 1, 1, 1, 1, 1, 1, 1, 1, 1, 1, 1, 1, 1, 1, 1, 1, 1, 1, 1, 1, 1, 1, 1, 1, 1, 1, 1, 1, 1, 1, 1, 1, 1, 1, 1, 1, 1, 1, 1, 1, 1, 1, 1, 1, 1, 1, 1, 1, 1, 1, 1, 1, 1, 1, 1, 1, 1, 1, 1, 1, 1, 1, 1, 1, 1, 1, 1, 1, 1, 1, 1, 1, 1, 1, 1, 1, 1, 1, 1, 1, 1, 1, 1, 1, 1, 1, 1, 1, 0, 1, 1, 1, 1, 1, 1, 1, 1, 1, 1, 1, 1, 1, 1, 1, 1, 1, 1, 1, 1, 1, 1, 1, 1, 1, 1, 1, 1, 0, 1, 1, 1, 1, 1, 1, 1, 1, 1, 1, 1, 1, 1, 1, 1, 1, 1, 1, 1, 1, 1, 1, 1, 1, 1, 1, 1, 1, 1, 1, 1, 1, 1, 1, 1, 1, 1, 1, 1, 1, 1, 1, 1, 1, 1, 1, 1, 1, 1, 1, 1, 1, 1, 1, 1, 1, 1, 1, 1, 1, 1, 1, 1, 1, 1, 1, 1, 1, 1, 1, 1, 1, 1, 1, 1, 1, 1, 1, 1, 1, 1, 1, 1, 1, 1, 1, 1, 1, 1, 1, 1, 1, 1, 1, 1, 1, 1, 1, 1, 1, 1, 1, 1, 1, 1, 1, 1, 1, 1, 1, 1, 1, 1, 1, 1, 1, 1, 1, 1, 1, 1, 1, 1, 1, 1, 1, 1, 1, 1, 1, 1, 1, 1, 1, 1, 1, 1, 1, 1, 1, 1, 1, 1, 1, 1, 1, 1, 1, 1, 1, 1, 1, 1, 1, 1, 1, 1, 1, 1, 1, 1, 1, 1, 1, 1, 1, 1, 1, 1, 1, 1, 1, 1, 1, 1, 1, 1, 1, 1, 1, 1, 1, 1, 1, 1, 1, 1, 1, 1, 1, 1, 1, 1, 1, 1, 1, 1, 1, 1, 1, 1, 1, 1, 1, 1, 1, 1, 1, 1, 1, 1, 1, 1, 1, 1, 1, 1, 1, 1, 1, 1, 1, 1, 1, 1, 1, 1, 1, 1, 1, 1, 1, 1, 1, 1, 1, 1, 1, 1, 1, 1, 1, 1, 1, 1, 1, 1, 1, 1, 1, 1, 1, 1, 1, 1, 1, 1, 1, 1, 1, 1, 1, 1, 0, 1, 1, 1, 1, 1, 1, 1, 1, 1, 1, 1, 1, 1, 1, 1, 1, 1, 1, 1, 1, 1, 1, 1, 1, 1, 1, 1, 1, 1, 1, 1, 1, 1, 1, 1, 1, 1, 1, 1, 1, 1, 1, 1, 1, 1, 1, 1, 1, 1, 1, 1, 1, 1, 1, 1, 1, 1, 1, 1, 1, 1, 1, 1, 1, 1, 1, 1, 1, 1, 1, 1, 1, 1, 1, 1, 1, 1, 1, 1, 1, 1, 1, 1, 1, 1, 1, 1, 1, 1, 1, 1, 1, 1, 1, 1, 1, 1, 1, 1, 1, 1, 1, 1, 1, 1, 1, 1, 1, 1, 1, 1, 1, 1, 1, 1, 1, 1, 1, 1, 1, 1, 1, 1, 1, 1, 1, 1, 1, 1, 1, 1, 1, 1, 1, 1, 1, 1, 1, 1, 1, 1, 1, 1, 1, 1, 1, 1, 1, 1, 1, 1, 1, 1, 1, 1, 1, 1, 1, 1, 1, 1, 1, 1, 1, 1, 1, 1, 1, 1, 1, 1, 1, 1, 1, 1, 1, 1, 1, 1, 1, 1, 1, 1, 1, 1, 1, 1, 1, 1, 1, 1, 1, 1, 1, 1, 1, 1, 1, 1, 1, 1, 1, 1, 1, 1, 1, 1, 1, 1, 1, 1, 1, 1, 1, 1, 1, 1, 1, 1, 1, 1, 1, 1, 1, 1, 1, 1, 1, 1, 1, 1, 1, 1, 1, 1, 1, 1, 1, 1, 1, 1, 1, 1, 1, 1, 1, 1, 1, 1, 1, 1, 1, 1, 1, 1, 1, 1, 1, 1, 1, 1, 1, 1, 1, 1, 1, 1, 1, 1, 1, 1, 1, 1, 1, 1, 1, 1, 1, 1, 1, 1, 1, 1, 1, 1, 1, 1, 1, 1, 1, 1, 1, 1, 1, 1, 1, 1, 1, 1, 1, 1, 1, 1, 1, 1, 1, 1, 1, 1, 1, 1, 1, 1, 1, 1, 1, 1, 1, 1, 1, 1, 1, 1, 1, 1, 1, 1, 1, 1, 1, 1, 1, 1, 1, 1, 1, 1, 1, 1, 1, 1, 1, 1, 1, 1, 1, 1, 1, 1, 1, 1, 1, 1, 1, 1, 1, 1, 1, 1, 1, 1, 1, 1, 1, 1, 1, 1, 1, 1, 1, 1, 1, 1, 1, 1, 1, 1, 1, 1, 1, 1, 1, 1, 1, 1, 1, 1, 1, 1, 1, 1, 1, 1, 1, 1, 1, 1, 1, 1, 1, 1, 1, 1, 1, 1, 1, 1, 1, 1, 1, 1, 1, 1, 1, 1, 1, 1, 1, 1, 1, 1, 1, 1, 1, 1, 1, 1, 1, 1, 1, 1, 1, 1, 1, 1, 1, 1, 1, 1, 1, 1, 1, 1, 1, 1, 1, 1, 1, 1, 1, 1, 1, 1, 1, 1, 1, 1, 1, 1, 1, 1, 1, 1, 1, 1, 1, 1, 1, 1, 1, 1, 1, 1, 1, 1, 1, 1, 1, 1, 1, 1, 1, 1, 1, 1, 1, 1, 1, 1, 1, 1, 1, 1, 1, 1, 1, 1, 1, 1, 1, 1, 1, 1, 1, 1, 1, 1, 1, 1, 1, 1, 1, 1, 1, 1, 1, 1, 1, 1, 1, 1, 1, 1, 1, 1, 1, 1, 1, 1, 1, 1, 1, 1, 1, 1, 1, 1, 1, 1, 1, 1, 1, 1, 1, 1, 1, 1, 1, 1, 1, 1, 1, 1, 1, 1, 1, 1, 1, 1, 1, 1, 1, 1, 1, 1, 1, 1, 1, 1, 1, 1, 1, 1, 1, 1, 1, 1, 1, 1, 1, 1, 1, 1, 1, 1, 1, 1, 1, 1, 1, 1, 1, 1, 1, 1, 1, 1, 1, 1, 1, 1, 1, 1, 1, 1, 1, 1, 1, 1, 1, 1, 1, 1, 1, 1, 1, 1, 1, 1, 1, 1, 1, 1, 1, 1, 1, 1, 1, 1, 1, 1, 1, 1, 1, 1, 1, 1, 1, 1, 1, 1, 1, 1, 1, 1, 1, 1, 1, 1, 1, 1, 1, 1, 1, 1, 1, 1, 1, 1, 1, 1, 1, 1, 1, 1, 1, 1, 1, 1, 1, 1, 1, 0, 1, 1, 1, 0, 1, 0, 1, 1, 0, 1, 1, 1, 0, 1, 1, 1, 0, 1, 1, 1, 1, 0, 1, 1, 0, 1, 1, 1, 1, 1, 1, 1, 1, 1, 1])
me_plane.polygons.foreach_set('material_index', [4, 4, 4, 4, 4, 4, 4, 4, 4, 4, 4, 4, 4, 4, 4, 4, 4, 4, 4, 4, 4, 4, 4, 0, 4, 4, 4, 4, 4, 4, 4, 4, 4, 4, 4, 4, 4, 4, 4, 4, 4, 4, 4, 4, 4, 4, 4, 4, 4, 4, 4, 4, 4, 4, 4, 4, 4, 4, 4, 4, 4, 4, 4, 4, 4, 4, 4, 4, 4, 4, 4, 4, 4, 4, 4, 4, 4, 4, 4, 4, 4, 4, 4, 4, 4, 4, 4, 4, 4, 4, 4, 4, 4, 4, 4, 4, 4, 4, 4, 4, 4, 4, 4, 4, 4, 4, 4, 4, 4, 4, 4, 4, 4, 4, 4, 4, 4, 4, 4, 4, 4, 4, 4, 4, 4, 4, 4, 4, 4, 4, 4, 4, 4, 4, 4, 4, 4, 4, 4, 4, 4, 4, 4, 4, 4, 4, 4, 4, 1, 4, 4, 4, 4, 4, 4, 4, 4, 4, 4, 4, 4, 4, 4, 4, 4, 4, 4, 4, 4, 4, 4, 4, 4, 4, 4, 4, 4, 4, 4, 4, 4, 4, 4, 4, 4, 4, 4, 4, 4, 4, 4, 4, 4, 4, 4, 4, 4, 4, 4, 4, 4, 4, 4, 4, 4, 4, 4, 4, 4, 4, 4, 4, 4, 4, 4, 4, 4, 4, 4, 4, 4, 4, 4, 4, 4, 4, 4, 4, 4, 4, 4, 4, 4, 4, 4, 4, 4, 4, 4, 4, 4, 4, 4, 4, 4, 4, 4, 4, 4, 4, 4, 4, 4, 4, 4, 4, 4, 4, 4, 4, 4, 4, 4, 4, 4, 4, 4, 4, 4, 4, 4, 4, 4, 4, 4, 4, 4, 4, 4, 4, 4, 4, 4, 4, 4, 4, 4, 4, 4, 4, 4, 4, 4, 4, 4, 4, 4, 4, 4, 4, 4, 4, 4, 4, 4, 4, 4, 0, 4, 4, 4, 4, 4, 4, 4, 4, 4, 0, 4, 4, 4, 4, 4, 4, 4, 0, 0, 4, 4, 4, 4, 4, 4, 4, 4, 4, 4, 4, 4, 4, 4, 4, 4, 4, 4, 4, 4, 4, 4, 4, 4, 4, 4, 4, 4, 4, 4, 4, 4, 4, 4, 4, 4, 4, 0, 0, 4, 4, 4, 0, 4, 4, 4, 4, 4, 4, 4, 4, 4, 4, 4, 4, 4, 4, 4, 4, 4, 4, 4, 4, 4, 4, 4, 4, 4, 4, 4, 4, 4, 4, 4, 4, 4, 4, 4, 4, 4, 4, 4, 0, 4, 4, 4, 4, 4, 4, 4, 4, 4, 4, 4, 4, 4, 4, 4, 4, 4, 4, 0, 4, 4, 4, 4, 4, 4, 4, 4, 4, 4, 4, 4, 4, 4, 4, 4, 4, 4, 4, 4, 4, 4, 4, 4, 4, 4, 4, 4, 4, 4, 4, 4, 4, 4, 4, 4, 4, 4, 4, 4, 4, 4, 4, 4, 4, 4, 4, 4, 4, 4, 4, 4, 4, 4, 4, 4, 4, 4, 4, 4, 4, 4, 4, 4, 4, 0, 4, 4, 4, 4, 4, 4, 4, 4, 4, 4, 4, 4, 4, 4, 4, 4, 4, 4, 4, 4, 4, 4, 4, 4, 4, 4, 4, 4, 4, 4, 4, 4, 4, 4, 4, 4, 4, 4, 4, 4, 4, 4, 4, 4, 4, 0, 4, 0, 4, 4, 0, 4, 0, 4, 4, 4, 4, 4, 4, 0, 4, 4, 4, 4, 4, 4, 4, 4, 4, 4, 4, 4, 4, 4, 4, 4, 4, 4, 0, 4, 4, 4, 4, 4, 4, 4, 4, 4, 4, 4, 4, 4, 4, 4, 4, 4, 4, 4, 4, 4, 4, 4, 4, 4, 4, 4, 4, 4, 4, 4, 4, 4, 4, 4, 4, 4, 4, 4, 4, 4, 4, 4, 4, 4, 4, 4, 4, 4, 4, 4, 4, 4, 4, 4, 4, 4, 4, 4, 4, 4, 4, 4, 4, 4, 4, 4, 4, 4, 4, 4, 4, 4, 4, 4, 4, 4, 4, 4, 4, 4, 4, 4, 4, 0, 0, 0, 0, 0, 0, 0, 0, 0, 0, 0, 0, 0, 0, 0, 0, 0, 0, 0, 0, 0, 0, 0, 0, 0, 0, 0, 0, 0, 0, 0, 0, 0, 0, 0, 0, 0, 0, 0, 0, 0, 0, 0, 0, 0, 0, 0, 0, 0, 0, 0, 0, 0, 0, 0, 0, 0, 0, 0, 0, 0, 0, 0, 0, 0, 0, 0, 0, 0, 0, 0, 0, 0, 0, 0, 4, 0, 0, 0, 0, 4, 0, 0, 0, 0, 0, 0, 0, 0, 0, 0, 0, 0, 0, 0, 0, 0, 0, 0, 0, 0, 0, 0, 0, 0, 0, 0, 0, 0, 0, 0, 0, 0, 0, 0, 0, 0, 0, 0, 0, 0, 0, 0, 0, 4, 0, 0, 0, 0, 0, 0, 0, 0, 0, 0, 0, 0, 4, 4, 4, 4, 4, 4, 4, 4, 4, 4, 4, 4, 4, 4, 4, 4, 4, 4, 4, 4, 4, 4, 4, 4, 4, 4, 4, 4, 4, 4, 4, 4, 4, 4, 4, 4, 4, 4, 4, 4, 4, 4, 4, 4, 4, 4, 4, 4, 4, 4, 4, 4, 4, 4, 4, 4, 4, 4, 4, 4, 4, 4, 4, 4, 4, 4, 4, 4, 4, 4, 4, 4, 4, 4, 4, 4, 4, 4, 4, 4, 4, 4, 4, 4, 4, 4, 4, 4, 4, 4, 4, 4, 4, 4, 4, 4, 4, 4, 4, 4, 4, 4, 4, 4, 4, 4, 4, 4, 4, 4, 4, 4, 4, 4, 4, 4, 4, 4, 0, 4, 0, 4, 0, 0, 0, 0, 0, 0, 0, 0, 0, 0, 0, 0, 0, 0, 0, 0, 0, 0, 0, 0, 0, 0, 0, 0, 0, 0, 0, 0, 0, 0, 0, 0, 0, 0, 0, 0, 0, 0, 0, 0, 0, 4, 4, 4, 4, 4, 4, 4, 4, 4, 4, 4, 4, 4, 4, 4, 4, 4, 4, 4, 4, 4, 4, 4, 1, 1, 1, 1, 1, 1, 1, 1, 1, 1, 1, 1, 1, 1, 1, 1, 1, 1, 1, 1, 1, 1, 1, 1, 1, 1, 1, 1, 1, 1, 1, 1, 1, 1, 1, 1, 1, 1, 1, 1, 1, 1, 1, 1, 1, 1, 1, 1, 1, 1, 1, 1, 1, 1, 1, 1, 1, 1, 1, 1, 1, 1, 1, 1, 1, 1, 1, 1, 1, 1, 1, 1, 1, 1, 1, 1, 1, 1, 1, 1, 1, 1, 1, 1, 1, 1, 1, 1, 1, 1, 1, 1, 1, 1, 1, 1, 1, 1, 1, 1, 1, 1, 1, 1, 1, 1, 1, 1, 1, 1, 1, 1, 1, 1, 1, 1, 1, 0, 0, 0, 0, 0, 0, 0, 0, 0, 0, 0, 0, 0, 0, 4, 4, 1, 4, 0, 4, 1, 4, 1, 0, 4, 1, 0, 0, 0, 4, 4, 4, 0, 0, 0, 0, 0, 2, 1, 0, 0, 0, 0, 0, 4, 4, 4, 0, 0, 0, 0, 0])
me_plane.materials.append(mat_hole)
me_plane.materials.append(mat_floor)
me_plane.materials.append(mat_column)
me_plane.materials.append(None)
me_plane.materials.append(mat_background)
me_plane.use_remesh_preserve_volume = False
me_plane.use_remesh_preserve_attributes = False
me_plane.use_mirror_vertex_groups = False
me_plane.update()

# ---- objects
ob_plane = bpy.data.objects.new('Plane', me_plane)

# ---- transforms, parenting, visibility, modifiers, constraints
ob_plane.location = (0.0, 0.0, 0.0)
ob_plane.lineart.crease_threshold = 0.0
_m = ob_plane.modifiers.new('EdgeSplit', 'EDGE_SPLIT')

# ---- collection membership
col_collection_1.objects.link(ob_plane)

# ---- scene / render settings (as saved in the file)
scene.frame_start = 1; scene.frame_end = 250; scene.frame_set(0)
scene.render.engine = 'BLENDER_EEVEE_NEXT'
scene.render.resolution_percentage = 50
scene.render.dither_intensity = 0.0
scene.cycles.use_denoising = False
scene.cycles.samples = 10
scene.cycles.sampling_pattern = 'TABULATED_SOBOL'
scene.cycles.light_sampling_threshold = 0.0
scene.cycles.use_adaptive_sampling = False
scene.cycles.use_light_tree = False
scene.cycles.blur_glossy = 0.0
scene.cycles.pixel_filter_type = 'GAUSSIAN'
scene.cycles.sample_clamp_indirect = 0.0
scene.view_settings.view_transform = 'Standard'
bpy.context.view_layer.update()

# ---- added for rendering (the .blend has no active camera and no usable light): camera, sun
cam_auto = bpy.data.cameras.new('AutoCamera')
cam_auto.lens = 50.0
cam_auto.sensor_width = 36.0
cam_auto.clip_end = 2345.41
ob_auto_camera = bpy.data.objects.new('AutoCamera', cam_auto)
scene.collection.objects.link(ob_auto_camera)
ob_auto_camera.location = (118.967, -169.42, 118.76)
ob_auto_camera.rotation_euler = (1.09748, -7.21219e-08, 0.694738)
scene.camera = ob_auto_camera
light_auto_sun = bpy.data.lights.new('AutoSun', 'SUN')
light_auto_sun.energy = 3.0
light_auto_sun.angle = 0.0523599
ob_auto_sun = bpy.data.objects.new('AutoSun', light_auto_sun)
scene.collection.objects.link(ob_auto_sun)
ob_auto_sun.rotation_euler = (0.872665, 0.174533, 0.523599)
bpy.context.view_layer.update()
